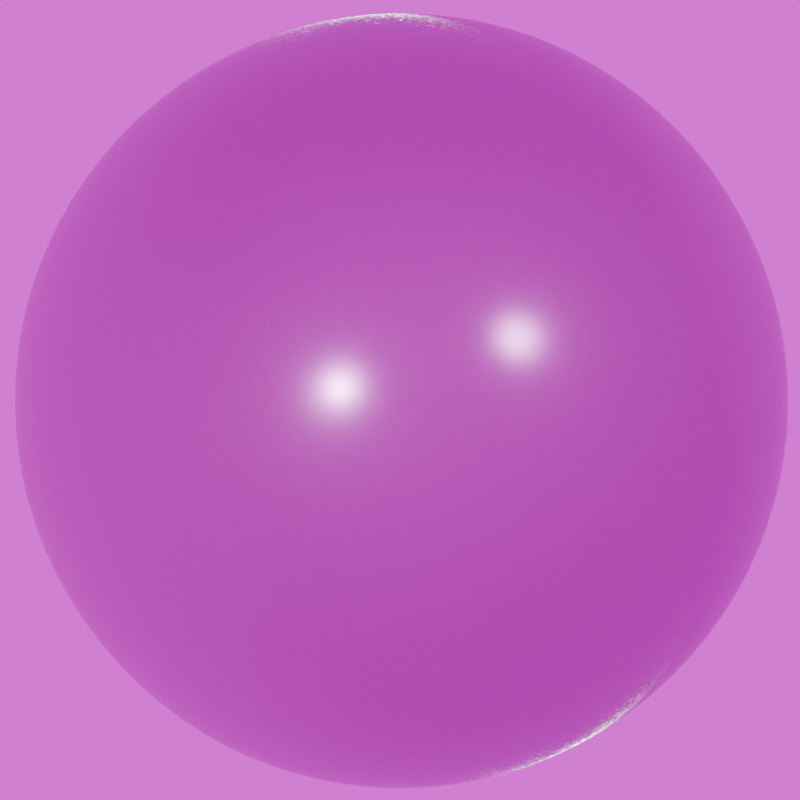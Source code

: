 # Source: pysanka2.blend  (saved by Blender 4.3.34; exported with 4.5.12 LTS)
import bpy
from mathutils import Matrix  # noqa: F401  (used for matrix-valued properties, if any)

bpy.ops.wm.read_factory_settings(use_empty=True)
scene = bpy.context.scene
scene.name = 'Scene'

# ---- collections
col_collection = bpy.data.collections.new('Collection'); scene.collection.children.link(col_collection)
col_0 = bpy.data.collections.new('0'); scene.collection.children.link(col_0)

# ---- images (referenced by path relative to the original .blend; pixels are not part of the script)
import os
ASSET_DIR = os.environ.get("B2B_ASSET_DIR", "")  # directory of the original .blend (textures are referenced by path, not embedded)
HERE = os.path.dirname(os.path.abspath(__file__))  # packed textures are extracted next to this script under _unpacked/

def load_image(name, relpath, width, height, colorspace="sRGB"):
    """Load a texture the original file referenced (path relative to the .blend, or extracted next to this script)."""
    p = next((c for c in (os.path.join(HERE, relpath), os.path.join(ASSET_DIR, relpath)) if relpath and os.path.exists(c)), "")
    if p:
        img = bpy.data.images.load(p, check_existing=True)
        img.name = name
    else:  # same state as the original file: an image datablock whose file is absent (Cycles renders it pink)
        img = bpy.data.images.new(name, width, height)
        img.source = "FILE"
        img.filepath = "//" + (relpath or name)
    img.colorspace_settings.name = colorspace
    return img
img_p02_png = load_image('p02.png', 'p02.png', 1024, 1024, 'sRGB')
img_p02c = load_image('p02c', 'p02c.png', 1024, 1024, 'sRGB')
img_eggshell_jpg = load_image('Eggshell.jpg', 'Eggshell.jpg', 1024, 1024, 'sRGB')
img_pr02 = load_image('pr02', 'rend/pr02.png', 1024, 1024, 'sRGB')
img_fin4_ref_exr = load_image('fin4_Ref.exr', 'fin4_Ref.exr', 1024, 1024, 'Linear Rec.709')

# ---- materials (node trees are filled in below, after node groups)
mat_material = bpy.data.materials.new('Material')

# ---- material node trees
mat_material.use_nodes = True; mat_material.node_tree.nodes.clear()
_N = mat_material.node_tree.nodes; _L = mat_material.node_tree.links
n0 = _N.new('ShaderNodeBsdfPrincipled'); n0.name = 'Principled BSDF'; n0.location = (2033, 378)
n0.inputs[1].default_value = 0.2873
n0.inputs[2].default_value = 0.2673
n0.inputs[19].default_value = 0.3345
n0.inputs[20].default_value = 0.7245
n0.inputs[24].default_value = 0.7055
n0.inputs[25].default_value = 0.09636
n1 = _N.new('ShaderNodeOutputMaterial'); n1.name = 'Material Output'; n1.location = (2323, 378)
n2 = _N.new('ShaderNodeTexImage'); n2.name = 'Image Texture'; n2.location = (-1916, 508)
n2.image = img_p02_png
n3 = _N.new('ShaderNodeTexImage'); n3.name = 'Image Texture.001'; n3.location = (-2809, -29)
n3.image = img_p02c
n4 = _N.new('ShaderNodeMix'); n4.name = 'Mix'; n4.location = (-614, 359)
n4.data_type = 'RGBA'
n4.blend_type = 'COLOR'
n4.inputs[0].default_value = 1.0
n5 = _N.new('ShaderNodeMix'); n5.name = 'Mix.001'; n5.location = (-200, 522)
n5.data_type = 'RGBA'
n5.inputs[0].default_value = 0.12
n5.inputs[7].default_value = (0.128, 0.08262, 0.07997, 1.0)
n6 = _N.new('ShaderNodeMix'); n6.name = 'Mix.002'; n6.location = (-1271, 513)
n6.data_type = 'RGBA'
n6.inputs[6].default_value = (0.1285, 0.00428, 0.0096, 1.0)
n6.inputs[7].default_value = (0.5379, 0.5201, 0.3468, 1.0)
n7 = _N.new('ShaderNodeTexImage'); n7.name = 'Image Texture.002'; n7.location = (-693, -337)
n7.image = img_eggshell_jpg
n8 = _N.new('ShaderNodeMix'); n8.name = 'Mix.003'; n8.location = (203, 451)
n8.data_type = 'RGBA'
n8.blend_type = 'MULTIPLY'
n8.inputs[0].default_value = 1.0
n9 = _N.new('ShaderNodeRGBCurve'); n9.name = 'RGB Curves'; n9.location = (-340, 19)
_c = n9.mapping.curves[3]
while len(_c.points) > 2: _c.points.remove(_c.points[-1])
_c.points[0].location = (0.0, 0.0); _c.points[0].handle_type = 'AUTO'
_c.points[1].location = (0.57091, 0.865); _c.points[1].handle_type = 'AUTO'
_p = _c.points.new(1.0, 1.0); _p.handle_type = 'AUTO'
n9.mapping.update()
n10 = _N.new('ShaderNodeTexNoise'); n10.name = 'Noise Texture'; n10.location = (-52, -261)
n10.inputs[2].default_value = 161.1
n11 = _N.new('ShaderNodeNormalMap'); n11.name = 'Normal Map'; n11.location = (179, -130)
n11.inputs[0].default_value = 0.29
n12 = _N.new('ShaderNodeMix'); n12.name = 'Mix.004'; n12.location = (-1058, 129)
n12.data_type = 'RGBA'
n12.blend_type = 'MULTIPLY'
n12.inputs[0].default_value = 1.0
n13 = _N.new('ShaderNodeTexImage'); n13.name = 'Image Texture.003'; n13.location = (-37, 853)
n13.image = img_pr02
n14 = _N.new('ShaderNodeMix'); n14.name = 'Mix.005'; n14.location = (670, 549)
n14.data_type = 'RGBA'
n14.blend_type = 'MULTIPLY'
n14.inputs[0].default_value = 0.2533
n15 = _N.new('ShaderNodeValToRGB'); n15.name = 'Color Ramp'; n15.location = (-2273, -494)
while len(n15.color_ramp.elements) > 1: n15.color_ramp.elements.remove(n15.color_ramp.elements[-1])
n15.color_ramp.elements[0].position = 0.0; n15.color_ramp.elements[0].color = (1.0, 1.0, 1.0, 1.0)
_e = n15.color_ramp.elements.new(0.5673); _e.color = (0.0, 0.0, 0.0, 1.0)
n16 = _N.new('ShaderNodeSeparateXYZ'); n16.name = 'Separate XYZ'; n16.location = (-2500, -525)
n17 = _N.new('ShaderNodeMix'); n17.name = 'Mix.007'; n17.location = (-1840, -279)
n17.data_type = 'RGBA'
n17.inputs[7].default_value = (0.2019, 0.009883, 0.0245, 1.0)
n18 = _N.new('ShaderNodeTexImage'); n18.name = 'Image Texture.004'; n18.location = (1039, 911)
n18.image = img_pr02
n19 = _N.new('ShaderNodeMix'); n19.name = 'Mix.006'; n19.location = (1366, 516)
n19.mute = True
n19.data_type = 'RGBA'
n19.inputs[0].default_value = 0.7333
n20 = _N.new('ShaderNodeMapping'); n20.name = 'Mapping'; n20.location = (859, 871)
n21 = _N.new('ShaderNodeUVMap'); n21.name = 'UV Map'; n21.location = (609, 784)
n21.uv_map = 'UVMap.001'
_L.new(n6.outputs[2], n4.inputs[6])
_L.new(n12.outputs[2], n4.inputs[7])
_L.new(n4.outputs[2], n5.inputs[6])
_L.new(n2.outputs[0], n6.inputs[0])
_L.new(n5.outputs[2], n8.inputs[6])
_L.new(n9.outputs[0], n8.inputs[7])
_L.new(n19.outputs[2], n0.inputs[0])
_L.new(n7.outputs[0], n9.inputs[1])
_L.new(n10.outputs[1], n11.inputs[1])
_L.new(n11.outputs[0], n0.inputs[23])
_L.new(n2.outputs[0], n12.inputs[7])
_L.new(n8.outputs[2], n14.inputs[6])
_L.new(n13.outputs[0], n14.inputs[7])
_L.new(n3.outputs[0], n16.inputs[0])
_L.new(n16.outputs[0], n15.inputs[0])
_L.new(n15.outputs[0], n17.inputs[0])
_L.new(n17.outputs[2], n12.inputs[6])
_L.new(n3.outputs[0], n17.inputs[6])
_L.new(n14.outputs[2], n19.inputs[6])
_L.new(n18.outputs[0], n19.inputs[7])
_L.new(n20.outputs[0], n18.inputs[0])
_L.new(n21.outputs[0], n20.inputs[0])
_L.new(n0.outputs[0], n1.inputs[0])
n1.is_active_output = True

# ---- world
world_world = bpy.data.worlds.new('World'); scene.world = world_world
world_world.use_nodes = True; world_world.node_tree.nodes.clear()
_N = world_world.node_tree.nodes; _L = world_world.node_tree.links
n0 = _N.new('ShaderNodeOutputWorld'); n0.name = 'World Output'; n0.location = (300, 300)
n1 = _N.new('ShaderNodeBackground'); n1.name = 'Background'; n1.location = (10, 300)
n1.inputs[1].default_value = 1.2
n2 = _N.new('ShaderNodeTexEnvironment'); n2.name = 'Environment Texture'; n2.location = (-280, 275)
n2.image = img_fin4_ref_exr
_L.new(n1.outputs[0], n0.inputs[0])
_L.new(n2.outputs[0], n1.inputs[0])
n0.is_active_output = True
world_world.color = (0.05088, 0.05088, 0.05088)
world_world.sun_shadow_jitter_overblur = 0.0

# ---- cameras
cam_camera = bpy.data.cameras.new('Camera')
cam_camera.clip_start = 0.01
cam_camera.lens = 108.5

# ---- lights
light_sun = bpy.data.lights.new('Sun', 'SUN')
light_sun.energy = 5.851
light_area = bpy.data.lights.new('Area', 'AREA')
light_area.energy = 14.0
light_area.size = 0.02
light_area.size_y = 1.0

# ---- meshes
me_egg = bpy.data.meshes.new('egg')
me_egg.from_pydata([(0.1341, 0.1195, -0.1341), (0.08903, 0.09819, -0.151), (0.0444, 0.08653, -0.1601), (0.0, 0.08279, -0.163), (-0.0444, 0.08653, -0.1601), (-0.08903, 0.09819, -0.151), (0.1534, 0.1739, -0.1534), (0.102, 0.1597, -0.1847), (0.05089, 0.1519, -0.2011), (0.0, 0.1494, -0.2062), (-0.05089, 0.1519, -0.2011), (-0.102, 0.1597, -0.1847), (0.1611, 0.2317, -0.1611), (0.1077, 0.224, -0.2001), (0.05394, 0.2198, -0.2204), (0.0, 0.2184, -0.2267), (-0.05394, 0.2198, -0.2204), (-0.1077, 0.224, -0.2001), (0.1608, 0.2908, -0.1608), (0.1072, 0.2908, -0.2006), (0.0536, 0.2908, -0.221), (0.0, 0.2908, -0.2274), (-0.0536, 0.2908, -0.221), (-0.1072, 0.2908, -0.2006), (0.1545, 0.3499, -0.1545), (0.1027, 0.3576, -0.1908), (0.05126, 0.3618, -0.2094), (0.0, 0.3632, -0.2153), (-0.05126, 0.3618, -0.2094), (-0.1027, 0.3576, -0.1908), (0.1418, 0.4104, -0.1418), (0.09372, 0.4272, -0.1698), (0.04665, 0.4365, -0.1843), (0.0, 0.4394, -0.1888), (-0.04665, 0.4365, -0.1843), (-0.09372, 0.4272, -0.1698), (-0.1341, 0.1195, -0.1341), (-0.151, 0.09819, -0.08903), (-0.1601, 0.08653, -0.0444), (-0.163, 0.08279, 0.0), (-0.1601, 0.08653, 0.0444), (-0.151, 0.09819, 0.08903), (-0.1534, 0.1739, -0.1534), (-0.1847, 0.1597, -0.102), (-0.2011, 0.1519, -0.05089), (-0.2062, 0.1494, 0.0), (-0.2011, 0.1519, 0.05089), (-0.1847, 0.1597, 0.102), (-0.1611, 0.2317, -0.1611), (-0.2001, 0.224, -0.1077), (-0.2204, 0.2198, -0.05394), (-0.2267, 0.2184, 0.0), (-0.2204, 0.2198, 0.05394), (-0.2001, 0.224, 0.1077), (-0.1608, 0.2908, -0.1608), (-0.2006, 0.2908, -0.1072), (-0.221, 0.2908, -0.0536), (-0.2274, 0.2908, 0.0), (-0.221, 0.2908, 0.0536), (-0.2006, 0.2908, 0.1072), (-0.1545, 0.3499, -0.1545), (-0.1908, 0.3576, -0.1027), (-0.2094, 0.3618, -0.05126), (-0.2153, 0.3632, 0.0), (-0.2094, 0.3618, 0.05126), (-0.1908, 0.3576, 0.1027), (-0.1418, 0.4104, -0.1418), (-0.1698, 0.4272, -0.09372), (-0.1843, 0.4365, -0.04665), (-0.1888, 0.4394, 0.0), (-0.1843, 0.4365, 0.04665), (-0.1698, 0.4272, 0.09372), (-0.1341, 0.1195, 0.1341), (-0.08903, 0.09819, 0.151), (-0.0444, 0.08653, 0.1601), (0.0, 0.08279, 0.163), (0.0444, 0.08653, 0.1601), (0.08903, 0.09819, 0.151), (-0.1534, 0.1739, 0.1534), (-0.102, 0.1597, 0.1847), (-0.05089, 0.1519, 0.2011), (0.0, 0.1494, 0.2062), (0.05089, 0.1519, 0.2011), (0.102, 0.1597, 0.1847), (-0.1611, 0.2317, 0.1611), (-0.1077, 0.224, 0.2001), (-0.05394, 0.2198, 0.2204), (0.0, 0.2184, 0.2267), (0.05394, 0.2198, 0.2204), (0.1077, 0.224, 0.2001), (-0.1608, 0.2908, 0.1608), (-0.1072, 0.2908, 0.2006), (-0.0536, 0.2908, 0.221), (0.0, 0.2908, 0.2274), (0.0536, 0.2908, 0.221), (0.1072, 0.2908, 0.2006), (-0.1545, 0.3499, 0.1545), (-0.1027, 0.3576, 0.1908), (-0.05126, 0.3618, 0.2094), (0.0, 0.3632, 0.2153), (0.05126, 0.3618, 0.2094), (0.1027, 0.3576, 0.1908), (-0.1418, 0.4104, 0.1418), (-0.09372, 0.4272, 0.1698), (-0.04665, 0.4365, 0.1843), (0.0, 0.4394, 0.1888), (0.04665, 0.4365, 0.1843), (0.09372, 0.4272, 0.1698), (0.1341, 0.1195, 0.1341), (0.151, 0.09819, 0.08903), (0.1601, 0.08653, 0.0444), (0.163, 0.08279, 0.0), (0.1601, 0.08653, -0.0444), (0.151, 0.09819, -0.08903), (0.1534, 0.1739, 0.1534), (0.1847, 0.1597, 0.102), (0.2011, 0.1519, 0.05089), (0.2062, 0.1494, 0.0), (0.2011, 0.1519, -0.05089), (0.1847, 0.1597, -0.102), (0.1611, 0.2317, 0.1611), (0.2001, 0.224, 0.1077), (0.2204, 0.2198, 0.05394), (0.2267, 0.2184, 0.0), (0.2204, 0.2198, -0.05394), (0.2001, 0.224, -0.1077), (0.1608, 0.2908, 0.1608), (0.2006, 0.2908, 0.1072), (0.221, 0.2908, 0.0536), (0.2274, 0.2908, 0.0), (0.221, 0.2908, -0.0536), (0.2006, 0.2908, -0.1072), (0.1545, 0.3499, 0.1545), (0.1908, 0.3576, 0.1027), (0.2094, 0.3618, 0.05126), (0.2153, 0.3632, 0.0), (0.2094, 0.3618, -0.05126), (0.1908, 0.3576, -0.1027), (0.1418, 0.4104, 0.1418), (0.1698, 0.4272, 0.09372), (0.1843, 0.4365, 0.04665), (0.1888, 0.4394, 0.0), (0.1843, 0.4365, -0.04665), (0.1698, 0.4272, -0.09372), (0.09982, 0.05984, 0.09982), (0.04969, 0.03972, 0.1057), (0.0, 0.03338, 0.1075), (-0.04969, 0.03972, 0.1057), (-0.09982, 0.05984, 0.09982), (0.1057, 0.03972, 0.04969), (0.05256, 0.01555, 0.05256), (0.0, 0.00796, 0.05347), (-0.05256, 0.01555, 0.05256), (-0.1057, 0.03972, 0.04969), (0.1075, 0.03338, 0.0), (0.05347, 0.00796, 0.0), (0.0, 0.0, 0.0), (-0.05347, 0.00796, 0.0), (-0.1075, 0.03338, 0.0), (0.1057, 0.03972, -0.04969), (0.05256, 0.01555, -0.05256), (0.0, 0.00796, -0.05347), (-0.05256, 0.01555, -0.05256), (-0.1057, 0.03972, -0.04969), (0.09982, 0.05984, -0.09982), (0.04969, 0.03972, -0.1057), (0.0, 0.03338, -0.1075), (-0.04969, 0.03972, -0.1057), (-0.09982, 0.05984, -0.09982), (0.1214, 0.4749, -0.1214), (0.07988, 0.5001, -0.1355), (0.03966, 0.5139, -0.143), (0.0, 0.5183, -0.1454), (-0.03966, 0.5139, -0.143), (-0.07988, 0.5001, -0.1355), (-0.1214, 0.4749, -0.1214), (0.1355, 0.5001, -0.07988), (0.08817, 0.5455, -0.08817), (0.04352, 0.5693, -0.09255), (0.0, 0.5768, -0.09393), (-0.04352, 0.5693, -0.09255), (-0.08817, 0.5455, -0.08817), (-0.1355, 0.5001, -0.07988), (0.143, 0.5139, -0.03966), (0.09255, 0.5693, -0.04352), (0.04556, 0.5979, -0.04556), (0.0, 0.6069, -0.0462), (-0.04556, 0.5979, -0.04556), (-0.09255, 0.5693, -0.04352), (-0.143, 0.5139, -0.03966), (0.1454, 0.5183, 0.0), (0.09393, 0.5768, 0.0), (0.0462, 0.6069, 0.0), (0.0, 0.6163, 0.0), (-0.0462, 0.6069, 0.0), (-0.09393, 0.5768, 0.0), (-0.1454, 0.5183, 0.0), (0.143, 0.5139, 0.03966), (0.09255, 0.5693, 0.04352), (0.04556, 0.5979, 0.04556), (0.0, 0.6069, 0.0462), (-0.04556, 0.5979, 0.04556), (-0.09255, 0.5693, 0.04352), (-0.143, 0.5139, 0.03966), (0.1355, 0.5001, 0.07988), (0.08817, 0.5455, 0.08817), (0.04352, 0.5693, 0.09255), (0.0, 0.5768, 0.09393), (-0.04352, 0.5693, 0.09255), (-0.08817, 0.5455, 0.08817), (-0.1355, 0.5001, 0.07988), (0.1214, 0.4749, 0.1214), (0.07988, 0.5001, 0.1355), (0.03966, 0.5139, 0.143), (0.0, 0.5183, 0.1454), (-0.03966, 0.5139, 0.143), (-0.07988, 0.5001, 0.1355), (-0.1214, 0.4749, 0.1214)], [], [(0, 1, 7, 6), (1, 2, 8, 7), (2, 3, 9, 8), (3, 4, 10, 9), (4, 5, 11, 10), (5, 36, 42, 11), (6, 7, 13, 12), (7, 8, 14, 13), (8, 9, 15, 14), (9, 10, 16, 15), (10, 11, 17, 16), (11, 42, 48, 17), (12, 13, 19, 18), (13, 14, 20, 19), (14, 15, 21, 20), (15, 16, 22, 21), (16, 17, 23, 22), (17, 48, 54, 23), (18, 19, 25, 24), (19, 20, 26, 25), (20, 21, 27, 26), (21, 22, 28, 27), (22, 23, 29, 28), (23, 54, 60, 29), (24, 25, 31, 30), (25, 26, 32, 31), (26, 27, 33, 32), (27, 28, 34, 33), (28, 29, 35, 34), (29, 60, 66, 35), (30, 31, 170, 169), (31, 32, 171, 170), (32, 33, 172, 171), (33, 34, 173, 172), (34, 35, 174, 173), (35, 66, 175, 174), (36, 37, 43, 42), (37, 38, 44, 43), (38, 39, 45, 44), (39, 40, 46, 45), (40, 41, 47, 46), (41, 72, 78, 47), (42, 43, 49, 48), (43, 44, 50, 49), (44, 45, 51, 50), (45, 46, 52, 51), (46, 47, 53, 52), (47, 78, 84, 53), (48, 49, 55, 54), (49, 50, 56, 55), (50, 51, 57, 56), (51, 52, 58, 57), (52, 53, 59, 58), (53, 84, 90, 59), (54, 55, 61, 60), (55, 56, 62, 61), (56, 57, 63, 62), (57, 58, 64, 63), (58, 59, 65, 64), (59, 90, 96, 65), (60, 61, 67, 66), (61, 62, 68, 67), (62, 63, 69, 68), (63, 64, 70, 69), (64, 65, 71, 70), (65, 96, 102, 71), (66, 67, 182, 175), (67, 68, 189, 182), (68, 69, 196, 189), (69, 70, 203, 196), (70, 71, 210, 203), (71, 102, 217, 210), (72, 73, 79, 78), (73, 74, 80, 79), (74, 75, 81, 80), (75, 76, 82, 81), (76, 77, 83, 82), (77, 108, 114, 83), (78, 79, 85, 84), (79, 80, 86, 85), (80, 81, 87, 86), (81, 82, 88, 87), (82, 83, 89, 88), (83, 114, 120, 89), (84, 85, 91, 90), (85, 86, 92, 91), (86, 87, 93, 92), (87, 88, 94, 93), (88, 89, 95, 94), (89, 120, 126, 95), (90, 91, 97, 96), (91, 92, 98, 97), (92, 93, 99, 98), (93, 94, 100, 99), (94, 95, 101, 100), (95, 126, 132, 101), (96, 97, 103, 102), (97, 98, 104, 103), (98, 99, 105, 104), (99, 100, 106, 105), (100, 101, 107, 106), (101, 132, 138, 107), (102, 103, 216, 217), (103, 104, 215, 216), (104, 105, 214, 215), (105, 106, 213, 214), (106, 107, 212, 213), (107, 138, 211, 212), (108, 109, 115, 114), (109, 110, 116, 115), (110, 111, 117, 116), (111, 112, 118, 117), (112, 113, 119, 118), (113, 0, 6, 119), (114, 115, 121, 120), (115, 116, 122, 121), (116, 117, 123, 122), (117, 118, 124, 123), (118, 119, 125, 124), (119, 6, 12, 125), (120, 121, 127, 126), (121, 122, 128, 127), (122, 123, 129, 128), (123, 124, 130, 129), (124, 125, 131, 130), (125, 12, 18, 131), (126, 127, 133, 132), (127, 128, 134, 133), (128, 129, 135, 134), (129, 130, 136, 135), (130, 131, 137, 136), (131, 18, 24, 137), (132, 133, 139, 138), (133, 134, 140, 139), (134, 135, 141, 140), (135, 136, 142, 141), (136, 137, 143, 142), (137, 24, 30, 143), (138, 139, 204, 211), (139, 140, 197, 204), (140, 141, 190, 197), (141, 142, 183, 190), (142, 143, 176, 183), (143, 30, 169, 176), (108, 77, 144, 109), (77, 76, 145, 144), (76, 75, 146, 145), (75, 74, 147, 146), (74, 73, 148, 147), (73, 72, 41, 148), (109, 144, 149, 110), (144, 145, 150, 149), (145, 146, 151, 150), (146, 147, 152, 151), (147, 148, 153, 152), (148, 41, 40, 153), (110, 149, 154, 111), (149, 150, 155, 154), (150, 151, 156, 155), (151, 152, 157, 156), (152, 153, 158, 157), (153, 40, 39, 158), (111, 154, 159, 112), (154, 155, 160, 159), (155, 156, 161, 160), (156, 157, 162, 161), (157, 158, 163, 162), (158, 39, 38, 163), (112, 159, 164, 113), (159, 160, 165, 164), (160, 161, 166, 165), (161, 162, 167, 166), (162, 163, 168, 167), (163, 38, 37, 168), (113, 164, 1, 0), (164, 165, 2, 1), (165, 166, 3, 2), (166, 167, 4, 3), (167, 168, 5, 4), (168, 37, 36, 5), (169, 170, 177, 176), (170, 171, 178, 177), (171, 172, 179, 178), (172, 173, 180, 179), (173, 174, 181, 180), (174, 175, 182, 181), (176, 177, 184, 183), (177, 178, 185, 184), (178, 179, 186, 185), (179, 180, 187, 186), (180, 181, 188, 187), (181, 182, 189, 188), (183, 184, 191, 190), (184, 185, 192, 191), (185, 186, 193, 192), (186, 187, 194, 193), (187, 188, 195, 194), (188, 189, 196, 195), (190, 191, 198, 197), (191, 192, 199, 198), (192, 193, 200, 199), (193, 194, 201, 200), (194, 195, 202, 201), (195, 196, 203, 202), (197, 198, 205, 204), (198, 199, 206, 205), (199, 200, 207, 206), (200, 201, 208, 207), (201, 202, 209, 208), (202, 203, 210, 209), (204, 205, 212, 211), (205, 206, 213, 212), (206, 207, 214, 213), (207, 208, 215, 214), (208, 209, 216, 215), (209, 210, 217, 216)])
me_egg.polygons.foreach_set('use_smooth', [True] * 216)
_uv = me_egg.uv_layers.new(name='UVMap')
_uv.uv.foreach_set('vector', [0.9837, 0.8019, 0.9614, 0.8452, 0.9198, 0.7976, 0.9535, 0.7544, 0.9614, 0.8452, 0.937, 0.8807, 0.8907, 0.8322, 0.9198, 0.7976, 0.937, 0.8807, 0.9101, 0.9106, 0.8621, 0.8626, 0.8907, 0.8322, 0.9101, 0.9106, 0.8801, 0.9375, 0.8317, 0.8911, 0.8621, 0.8626, 0.8801, 0.9375, 0.8447, 0.9618, 0.7971, 0.9203, 0.8317, 0.8911, 0.8447, 0.9618, 0.8014, 0.9841, 0.7538, 0.9539, 0.7971, 0.9203, 0.9535, 0.7544, 0.9198, 0.7976, 0.8819, 0.7572, 0.9189, 0.713, 0.9198, 0.7976, 0.8907, 0.8322, 0.8512, 0.7918, 0.8819, 0.7572, 0.8907, 0.8322, 0.8621, 0.8626, 0.8219, 0.8224, 0.8512, 0.7918, 0.8621, 0.8626, 0.8317, 0.8911, 0.7913, 0.8516, 0.8219, 0.8224, 0.8317, 0.8911, 0.7971, 0.9203, 0.7567, 0.8823, 0.7913, 0.8516, 0.7971, 0.9203, 0.7538, 0.9539, 0.7125, 0.9193, 0.7567, 0.8823, 0.9189, 0.713, 0.8819, 0.7572, 0.8426, 0.7195, 0.8801, 0.6768, 0.8819, 0.7572, 0.8512, 0.7918, 0.8117, 0.753, 0.8426, 0.7195, 0.8512, 0.7918, 0.8219, 0.8224, 0.7826, 0.783, 0.8117, 0.753, 0.8219, 0.8224, 0.7913, 0.8516, 0.7526, 0.8121, 0.7826, 0.783, 0.7913, 0.8516, 0.7567, 0.8823, 0.719, 0.843, 0.7526, 0.8121, 0.7567, 0.8823, 0.7125, 0.9193, 0.6763, 0.8804, 0.719, 0.843, 0.8801, 0.6768, 0.8426, 0.7195, 0.8006, 0.684, 0.8379, 0.6436, 0.8426, 0.7195, 0.8117, 0.753, 0.7707, 0.7155, 0.8006, 0.684, 0.8117, 0.753, 0.7826, 0.783, 0.7432, 0.7436, 0.7707, 0.7155, 0.7826, 0.783, 0.7526, 0.8121, 0.7151, 0.7711, 0.7432, 0.7436, 0.7526, 0.8121, 0.719, 0.843, 0.6835, 0.8009, 0.7151, 0.7711, 0.719, 0.843, 0.6763, 0.8804, 0.6432, 0.8382, 0.6835, 0.8009, 0.8379, 0.6436, 0.8006, 0.684, 0.7526, 0.6494, 0.7881, 0.6141, 0.8006, 0.684, 0.7707, 0.7155, 0.7254, 0.6772, 0.7526, 0.6494, 0.7707, 0.7155, 0.7432, 0.7436, 0.7012, 0.7015, 0.7254, 0.6772, 0.7432, 0.7436, 0.7151, 0.7711, 0.6768, 0.7258, 0.7012, 0.7015, 0.7151, 0.7711, 0.6835, 0.8009, 0.649, 0.7529, 0.6768, 0.7258, 0.6835, 0.8009, 0.6432, 0.8382, 0.6136, 0.7884, 0.649, 0.7529, 0.7881, 0.6141, 0.7526, 0.6494, 0.6982, 0.6206, 0.7268, 0.5918, 0.7526, 0.6494, 0.7254, 0.6772, 0.6767, 0.6407, 0.6982, 0.6206, 0.7254, 0.6772, 0.7012, 0.7015, 0.6583, 0.6586, 0.6767, 0.6407, 0.7012, 0.7015, 0.6768, 0.7258, 0.6404, 0.6771, 0.6583, 0.6586, 0.6768, 0.7258, 0.649, 0.7529, 0.6203, 0.6985, 0.6404, 0.6771, 0.649, 0.7529, 0.6136, 0.7884, 0.5914, 0.7271, 0.6203, 0.6985, 0.381, 0.9838, 0.3377, 0.9615, 0.3854, 0.92, 0.4286, 0.9537, 0.3377, 0.9615, 0.3023, 0.9371, 0.3508, 0.8908, 0.3854, 0.92, 0.3023, 0.9371, 0.2724, 0.9101, 0.3204, 0.8622, 0.3508, 0.8908, 0.2724, 0.9101, 0.2455, 0.8802, 0.2919, 0.8317, 0.3204, 0.8622, 0.2455, 0.8802, 0.2212, 0.8447, 0.2628, 0.7971, 0.2919, 0.8317, 0.2212, 0.8447, 0.1989, 0.8013, 0.2292, 0.7538, 0.2628, 0.7971, 0.4286, 0.9537, 0.3854, 0.92, 0.4258, 0.8821, 0.47, 0.9191, 0.3854, 0.92, 0.3508, 0.8908, 0.3913, 0.8513, 0.4258, 0.8821, 0.3508, 0.8908, 0.3204, 0.8622, 0.3607, 0.8221, 0.3913, 0.8513, 0.3204, 0.8622, 0.2919, 0.8317, 0.3315, 0.7914, 0.3607, 0.8221, 0.2919, 0.8317, 0.2628, 0.7971, 0.3008, 0.7568, 0.3315, 0.7914, 0.2628, 0.7971, 0.2292, 0.7538, 0.2639, 0.7125, 0.3008, 0.7568, 0.47, 0.9191, 0.4258, 0.8821, 0.4636, 0.8428, 0.5062, 0.8803, 0.4258, 0.8821, 0.3913, 0.8513, 0.4301, 0.8118, 0.4636, 0.8428, 0.3913, 0.8513, 0.3607, 0.8221, 0.4001, 0.7827, 0.4301, 0.8118, 0.3607, 0.8221, 0.3315, 0.7914, 0.3711, 0.7527, 0.4001, 0.7827, 0.3315, 0.7914, 0.3008, 0.7568, 0.3402, 0.7191, 0.3711, 0.7527, 0.3008, 0.7568, 0.2639, 0.7125, 0.3028, 0.6763, 0.3402, 0.7191, 0.5062, 0.8803, 0.4636, 0.8428, 0.4991, 0.8008, 0.5395, 0.8381, 0.4636, 0.8428, 0.4301, 0.8118, 0.4676, 0.7709, 0.4991, 0.8008, 0.4301, 0.8118, 0.4001, 0.7827, 0.4396, 0.7433, 0.4676, 0.7709, 0.4001, 0.7827, 0.3711, 0.7527, 0.4121, 0.7153, 0.4396, 0.7433, 0.3711, 0.7527, 0.3402, 0.7191, 0.3823, 0.6837, 0.4121, 0.7153, 0.3402, 0.7191, 0.3028, 0.6763, 0.345, 0.6432, 0.3823, 0.6837, 0.5395, 0.8381, 0.4991, 0.8008, 0.5337, 0.7528, 0.5691, 0.7884, 0.4991, 0.8008, 0.4676, 0.7709, 0.506, 0.7257, 0.5337, 0.7528, 0.4676, 0.7709, 0.4396, 0.7433, 0.4816, 0.7014, 0.506, 0.7257, 0.4396, 0.7433, 0.4121, 0.7153, 0.4574, 0.677, 0.4816, 0.7014, 0.4121, 0.7153, 0.3823, 0.6837, 0.4303, 0.6492, 0.4574, 0.677, 0.3823, 0.6837, 0.345, 0.6432, 0.3948, 0.6138, 0.4303, 0.6492, 0.5691, 0.7884, 0.5337, 0.7528, 0.5625, 0.6985, 0.5914, 0.7271, 0.5337, 0.7528, 0.506, 0.7257, 0.5424, 0.677, 0.5625, 0.6985, 0.506, 0.7257, 0.4816, 0.7014, 0.5246, 0.6585, 0.5424, 0.677, 0.4816, 0.7014, 0.4574, 0.677, 0.5062, 0.6406, 0.5246, 0.6585, 0.4574, 0.677, 0.4303, 0.6492, 0.4847, 0.6205, 0.5062, 0.6406, 0.4303, 0.6492, 0.3948, 0.6138, 0.4562, 0.5916, 0.4847, 0.6205, 0.2106, 0.3711, 0.241, 0.3369, 0.272, 0.3842, 0.2348, 0.4229, 0.241, 0.3369, 0.2653, 0.3107, 0.3014, 0.3545, 0.272, 0.3842, 0.2653, 0.3107, 0.2876, 0.2877, 0.3278, 0.3279, 0.3014, 0.3545, 0.2876, 0.2877, 0.3107, 0.2654, 0.3544, 0.3015, 0.3278, 0.3279, 0.3107, 0.2654, 0.3368, 0.2411, 0.3841, 0.2722, 0.3544, 0.3015, 0.3368, 0.2411, 0.3711, 0.2107, 0.4229, 0.235, 0.3841, 0.2722, 0.2348, 0.4229, 0.272, 0.3842, 0.3057, 0.425, 0.2668, 0.4666, 0.272, 0.3842, 0.3014, 0.3545, 0.3365, 0.3932, 0.3057, 0.425, 0.3014, 0.3545, 0.3278, 0.3279, 0.3646, 0.3647, 0.3365, 0.3932, 0.3278, 0.3279, 0.3544, 0.3015, 0.3931, 0.3367, 0.3646, 0.3647, 0.3544, 0.3015, 0.3841, 0.2722, 0.4249, 0.3058, 0.3931, 0.3367, 0.3841, 0.2722, 0.4229, 0.235, 0.4666, 0.267, 0.4249, 0.3058, 0.2668, 0.4666, 0.3057, 0.425, 0.3427, 0.4632, 0.3042, 0.5043, 0.3057, 0.425, 0.3365, 0.3932, 0.3737, 0.4311, 0.3427, 0.4632, 0.3365, 0.3932, 0.3646, 0.3647, 0.4022, 0.4023, 0.3737, 0.4311, 0.3646, 0.3647, 0.3931, 0.3367, 0.431, 0.3738, 0.4022, 0.4023, 0.3931, 0.3367, 0.4249, 0.3058, 0.4631, 0.3429, 0.431, 0.3738, 0.4249, 0.3058, 0.4666, 0.267, 0.5042, 0.3045, 0.4631, 0.3429, 0.3042, 0.5043, 0.3427, 0.4632, 0.3835, 0.4991, 0.3456, 0.5385, 0.3427, 0.4632, 0.3737, 0.4311, 0.4133, 0.4682, 0.3835, 0.4991, 0.3737, 0.4311, 0.4022, 0.4023, 0.4406, 0.4407, 0.4133, 0.4682, 0.4022, 0.4023, 0.431, 0.3738, 0.4681, 0.4135, 0.4406, 0.4407, 0.431, 0.3738, 0.4631, 0.3429, 0.4989, 0.3837, 0.4681, 0.4135, 0.4631, 0.3429, 0.5042, 0.3045, 0.5384, 0.3458, 0.4989, 0.3837, 0.3456, 0.5385, 0.3835, 0.4991, 0.4308, 0.5339, 0.3949, 0.5689, 0.3835, 0.4991, 0.4133, 0.4682, 0.4579, 0.5064, 0.4308, 0.5339, 0.4133, 0.4682, 0.4406, 0.4407, 0.4821, 0.4823, 0.4579, 0.5064, 0.4406, 0.4407, 0.4681, 0.4135, 0.5062, 0.4582, 0.4821, 0.4823, 0.4681, 0.4135, 0.4989, 0.3837, 0.5337, 0.431, 0.5062, 0.4582, 0.4989, 0.3837, 0.5384, 0.3458, 0.5687, 0.3952, 0.5337, 0.431, 0.3949, 0.5689, 0.4308, 0.5339, 0.4848, 0.5628, 0.4562, 0.5916, 0.4308, 0.5339, 0.4579, 0.5064, 0.5063, 0.5428, 0.4848, 0.5628, 0.4579, 0.5064, 0.4821, 0.4823, 0.5247, 0.525, 0.5063, 0.5428, 0.4821, 0.4823, 0.5062, 0.4582, 0.5426, 0.5066, 0.5247, 0.525, 0.5062, 0.4582, 0.5337, 0.431, 0.5626, 0.4851, 0.5426, 0.5066, 0.5337, 0.431, 0.5687, 0.3952, 0.5914, 0.4565, 0.5626, 0.4851, 0.8013, 0.1994, 0.8447, 0.2217, 0.7971, 0.2633, 0.7538, 0.2296, 0.8447, 0.2217, 0.8801, 0.246, 0.8317, 0.2924, 0.7971, 0.2633, 0.8801, 0.246, 0.9101, 0.2729, 0.8621, 0.3209, 0.8317, 0.2924, 0.9101, 0.2729, 0.937, 0.3028, 0.8907, 0.3513, 0.8621, 0.3209, 0.937, 0.3028, 0.9614, 0.3383, 0.9198, 0.3859, 0.8907, 0.3513, 0.9614, 0.3383, 0.9837, 0.3816, 0.9535, 0.4291, 0.9198, 0.3859, 0.7538, 0.2296, 0.7971, 0.2633, 0.7567, 0.3012, 0.7125, 0.2643, 0.7971, 0.2633, 0.8317, 0.2924, 0.7913, 0.3319, 0.7567, 0.3012, 0.8317, 0.2924, 0.8621, 0.3209, 0.8219, 0.3611, 0.7913, 0.3319, 0.8621, 0.3209, 0.8907, 0.3513, 0.8512, 0.3917, 0.8219, 0.3611, 0.8907, 0.3513, 0.9198, 0.3859, 0.8819, 0.4263, 0.8512, 0.3917, 0.9198, 0.3859, 0.9535, 0.4291, 0.9189, 0.4705, 0.8819, 0.4263, 0.7125, 0.2643, 0.7567, 0.3012, 0.719, 0.3406, 0.6763, 0.3031, 0.7567, 0.3012, 0.7913, 0.3319, 0.7526, 0.3715, 0.719, 0.3406, 0.7913, 0.3319, 0.8219, 0.3611, 0.7826, 0.4005, 0.7526, 0.3715, 0.8219, 0.3611, 0.8512, 0.3917, 0.8117, 0.4305, 0.7826, 0.4005, 0.8512, 0.3917, 0.8819, 0.4263, 0.8426, 0.464, 0.8117, 0.4305, 0.8819, 0.4263, 0.9189, 0.4705, 0.8801, 0.5067, 0.8426, 0.464, 0.6763, 0.3031, 0.719, 0.3406, 0.6835, 0.3826, 0.6431, 0.3454, 0.719, 0.3406, 0.7526, 0.3715, 0.7151, 0.4124, 0.6835, 0.3826, 0.7526, 0.3715, 0.7826, 0.4005, 0.7432, 0.44, 0.7151, 0.4124, 0.7826, 0.4005, 0.8117, 0.4305, 0.7707, 0.468, 0.7432, 0.44, 0.8117, 0.4305, 0.8426, 0.464, 0.8006, 0.4996, 0.7707, 0.468, 0.8426, 0.464, 0.8801, 0.5067, 0.8379, 0.5399, 0.8006, 0.4996, 0.6431, 0.3454, 0.6835, 0.3826, 0.649, 0.4306, 0.6136, 0.3951, 0.6835, 0.3826, 0.7151, 0.4124, 0.6768, 0.4578, 0.649, 0.4306, 0.7151, 0.4124, 0.7432, 0.44, 0.7012, 0.482, 0.6768, 0.4578, 0.7432, 0.44, 0.7707, 0.468, 0.7254, 0.5064, 0.7012, 0.482, 0.7707, 0.468, 0.8006, 0.4996, 0.7526, 0.5341, 0.7254, 0.5064, 0.8006, 0.4996, 0.8379, 0.5399, 0.7881, 0.5695, 0.7526, 0.5341, 0.6136, 0.3951, 0.649, 0.4306, 0.6203, 0.485, 0.5914, 0.4565, 0.649, 0.4306, 0.6768, 0.4578, 0.6404, 0.5065, 0.6203, 0.485, 0.6768, 0.4578, 0.7012, 0.482, 0.6583, 0.5249, 0.6404, 0.5065, 0.7012, 0.482, 0.7254, 0.5064, 0.6767, 0.5428, 0.6583, 0.5249, 0.7254, 0.5064, 0.7526, 0.5341, 0.6982, 0.5629, 0.6767, 0.5428, 0.7526, 0.5341, 0.7881, 0.5695, 0.7268, 0.5918, 0.6982, 0.5629, 0.3711, 0.2107, 0.3368, 0.2411, 0.3063, 0.2011, 0.3492, 0.1667, 0.3368, 0.2411, 0.3107, 0.2654, 0.2764, 0.227, 0.3063, 0.2011, 0.3107, 0.2654, 0.2876, 0.2877, 0.2511, 0.2512, 0.2764, 0.227, 0.2876, 0.2877, 0.2653, 0.3107, 0.227, 0.2764, 0.2511, 0.2512, 0.2653, 0.3107, 0.241, 0.3369, 0.201, 0.3063, 0.227, 0.2764, 0.241, 0.3369, 0.2106, 0.3711, 0.1666, 0.3492, 0.201, 0.3063, 0.3492, 0.1667, 0.3063, 0.2011, 0.2799, 0.1698, 0.3253, 0.1315, 0.3063, 0.2011, 0.2764, 0.227, 0.2485, 0.1977, 0.2799, 0.1698, 0.2764, 0.227, 0.2511, 0.2512, 0.2225, 0.2225, 0.2485, 0.1977, 0.2511, 0.2512, 0.227, 0.2764, 0.1976, 0.2485, 0.2225, 0.2225, 0.227, 0.2764, 0.201, 0.3063, 0.1697, 0.2799, 0.1976, 0.2485, 0.201, 0.3063, 0.1666, 0.3492, 0.1314, 0.3252, 0.1697, 0.2799, 0.3253, 0.1315, 0.2799, 0.1698, 0.2548, 0.1417, 0.2996, 0.1013, 0.2799, 0.1698, 0.2485, 0.1977, 0.2231, 0.1714, 0.2548, 0.1417, 0.2485, 0.1977, 0.2225, 0.2225, 0.1971, 0.1971, 0.2231, 0.1714, 0.2225, 0.2225, 0.1976, 0.2485, 0.1714, 0.2231, 0.1971, 0.1971, 0.1976, 0.2485, 0.1697, 0.2799, 0.1417, 0.2547, 0.1714, 0.2231, 0.1697, 0.2799, 0.1314, 0.3252, 0.1012, 0.2995, 0.1417, 0.2547, 0.2996, 0.1013, 0.2548, 0.1417, 0.2285, 0.1141, 0.2721, 0.07253, 0.2548, 0.1417, 0.2231, 0.1714, 0.1975, 0.1444, 0.2285, 0.1141, 0.2231, 0.1714, 0.1971, 0.1971, 0.171, 0.1709, 0.1975, 0.1444, 0.1971, 0.1971, 0.1714, 0.2231, 0.1444, 0.1975, 0.171, 0.1709, 0.1714, 0.2231, 0.1417, 0.2547, 0.1141, 0.2284, 0.1444, 0.1975, 0.1417, 0.2547, 0.1012, 0.2995, 0.07247, 0.272, 0.1141, 0.2284, 0.2721, 0.07253, 0.2285, 0.1141, 0.1987, 0.08336, 0.2398, 0.04452, 0.2285, 0.1141, 0.1975, 0.1444, 0.1675, 0.1129, 0.1987, 0.08336, 0.1975, 0.1444, 0.171, 0.1709, 0.1399, 0.1398, 0.1675, 0.1129, 0.171, 0.1709, 0.1444, 0.1975, 0.113, 0.1675, 0.1399, 0.1398, 0.1444, 0.1975, 0.1141, 0.2284, 0.08336, 0.1986, 0.113, 0.1675, 0.1141, 0.2284, 0.07247, 0.272, 0.04448, 0.2397, 0.08336, 0.1986, 0.2398, 0.04452, 0.1987, 0.08336, 0.1592, 0.04275, 0.2001, 0.01586, 0.1987, 0.08336, 0.1675, 0.1129, 0.1257, 0.06931, 0.1592, 0.04275, 0.1675, 0.1129, 0.1399, 0.1398, 0.09677, 0.09671, 0.1257, 0.06931, 0.1399, 0.1398, 0.113, 0.1675, 0.06935, 0.1256, 0.09677, 0.09671, 0.113, 0.1675, 0.08336, 0.1986, 0.04277, 0.1591, 0.06935, 0.1256, 0.08336, 0.1986, 0.04448, 0.2397, 0.01586, 0.2, 0.04277, 0.1591, 0.7268, 0.5918, 0.6982, 0.6206, 0.6656, 0.5918, 0.6982, 0.5629, 0.6982, 0.6206, 0.6767, 0.6407, 0.6436, 0.6105, 0.6656, 0.5918, 0.6767, 0.6407, 0.6583, 0.6586, 0.6262, 0.6265, 0.6436, 0.6105, 0.6583, 0.6586, 0.6404, 0.6771, 0.6102, 0.6439, 0.6262, 0.6265, 0.6404, 0.6771, 0.6203, 0.6985, 0.5914, 0.6659, 0.6102, 0.6439, 0.6203, 0.6985, 0.5914, 0.7271, 0.5625, 0.6985, 0.5914, 0.6659, 0.6982, 0.5629, 0.6656, 0.5918, 0.6436, 0.5731, 0.6767, 0.5428, 0.6656, 0.5918, 0.6436, 0.6105, 0.6226, 0.5918, 0.6436, 0.5731, 0.6436, 0.6105, 0.6262, 0.6265, 0.6065, 0.6068, 0.6226, 0.5918, 0.6262, 0.6265, 0.6102, 0.6439, 0.5915, 0.6229, 0.6065, 0.6068, 0.6102, 0.6439, 0.5914, 0.6659, 0.5727, 0.6438, 0.5915, 0.6229, 0.5914, 0.6659, 0.5625, 0.6985, 0.5424, 0.677, 0.5727, 0.6438, 0.6767, 0.5428, 0.6436, 0.5731, 0.6262, 0.557, 0.6583, 0.5249, 0.6436, 0.5731, 0.6226, 0.5918, 0.6065, 0.5767, 0.6262, 0.557, 0.6226, 0.5918, 0.6065, 0.6068, 0.5915, 0.5917, 0.6065, 0.5767, 0.6065, 0.6068, 0.5915, 0.6229, 0.5764, 0.6068, 0.5915, 0.5917, 0.5915, 0.6229, 0.5727, 0.6438, 0.5567, 0.6265, 0.5764, 0.6068, 0.5727, 0.6438, 0.5424, 0.677, 0.5246, 0.6585, 0.5567, 0.6265, 0.6583, 0.5249, 0.6262, 0.557, 0.6102, 0.5397, 0.6404, 0.5065, 0.6262, 0.557, 0.6065, 0.5767, 0.5915, 0.5606, 0.6102, 0.5397, 0.6065, 0.5767, 0.5915, 0.5917, 0.5764, 0.5767, 0.5915, 0.5606, 0.5915, 0.5917, 0.5764, 0.6068, 0.5604, 0.5917, 0.5764, 0.5767, 0.5764, 0.6068, 0.5567, 0.6265, 0.5394, 0.6104, 0.5604, 0.5917, 0.5567, 0.6265, 0.5246, 0.6585, 0.5062, 0.6406, 0.5394, 0.6104, 0.6404, 0.5065, 0.6102, 0.5397, 0.5915, 0.5176, 0.6203, 0.485, 0.6102, 0.5397, 0.5915, 0.5606, 0.5728, 0.5397, 0.5915, 0.5176, 0.5915, 0.5606, 0.5764, 0.5767, 0.5567, 0.557, 0.5728, 0.5397, 0.5764, 0.5767, 0.5604, 0.5917, 0.5394, 0.573, 0.5567, 0.557, 0.5604, 0.5917, 0.5394, 0.6104, 0.5173, 0.5917, 0.5394, 0.573, 0.5394, 0.6104, 0.5062, 0.6406, 0.4847, 0.6205, 0.5173, 0.5917, 0.6203, 0.485, 0.5915, 0.5176, 0.5626, 0.4851, 0.5914, 0.4565, 0.5915, 0.5176, 0.5728, 0.5397, 0.5426, 0.5066, 0.5626, 0.4851, 0.5728, 0.5397, 0.5567, 0.557, 0.5247, 0.525, 0.5426, 0.5066, 0.5567, 0.557, 0.5394, 0.573, 0.5063, 0.5428, 0.5247, 0.525, 0.5394, 0.573, 0.5173, 0.5917, 0.4848, 0.5628, 0.5063, 0.5428, 0.5173, 0.5917, 0.4847, 0.6205, 0.4562, 0.5916, 0.4848, 0.5628])
_uv.active_render = True
_uv = me_egg.uv_layers.new(name='UVMap.001')
_uv.uv.foreach_set('vector', [0.7762, 0.7034, 0.6906, 0.7371, 0.7309, 0.8181, 0.8286, 0.7524, 0.6906, 0.7371, 0.6077, 0.7587, 0.6339, 0.8563, 0.7309, 0.8181, 0.6077, 0.7587, 0.5256, 0.771, 0.5365, 0.8748, 0.6339, 0.8563, 0.5256, 0.771, 0.4429, 0.7749, 0.4375, 0.8756, 0.5365, 0.8748, 0.4429, 0.7749, 0.3576, 0.7699, 0.335, 0.8571, 0.4375, 0.8756, 0.3576, 0.7699, 0.2673, 0.7534, 0.2266, 0.8117, 0.335, 0.8571, 0.8286, 0.7524, 0.7309, 0.8181, 0.7571, 0.8714, 0.8603, 0.7854, 0.7309, 0.8181, 0.6339, 0.8563, 0.6517, 0.9207, 0.7571, 0.8714, 0.6339, 0.8563, 0.5365, 0.8748, 0.5441, 0.9435, 0.6517, 0.9207, 0.5365, 0.8748, 0.4375, 0.8756, 0.4342, 0.9422, 0.5441, 0.9435, 0.4375, 0.8756, 0.335, 0.8571, 0.3212, 0.9144, 0.4342, 0.9422, 0.335, 0.8571, 0.2266, 0.8117, 0.2034, 0.8501, 0.3212, 0.9144, 0.8603, 0.7854, 0.7571, 0.8714, 0.7702, 0.9007, 0.8763, 0.8062, 0.7571, 0.8714, 0.6517, 0.9207, 0.6607, 0.9546, 0.7702, 0.9007, 0.6517, 0.9207, 0.5441, 0.9435, 0.5486, 0.9791, 0.6607, 0.9546, 0.5441, 0.9435, 0.4342, 0.9422, 0.4338, 0.977, 0.5486, 0.9791, 0.4342, 0.9422, 0.3212, 0.9144, 0.3159, 0.9456, 0.4338, 0.977, 0.3212, 0.9144, 0.2034, 0.8501, 0.1933, 0.8735, 0.3159, 0.9456, 0.8763, 0.8062, 0.7702, 0.9007, 0.7736, 0.9113, 0.8792, 0.817, 0.7702, 0.9007, 0.6607, 0.9546, 0.6637, 0.9657, 0.7736, 0.9113, 0.6607, 0.9546, 0.5486, 0.9791, 0.5508, 0.9905, 0.6637, 0.9657, 0.5486, 0.9791, 0.4338, 0.977, 0.4352, 0.9883, 0.5508, 0.9905, 0.4338, 0.977, 0.3159, 0.9456, 0.3167, 0.9565, 0.4352, 0.9883, 0.3159, 0.9456, 0.1933, 0.8735, 0.1944, 0.8845, 0.3167, 0.9565, 0.8792, 0.817, 0.7736, 0.9113, 0.7652, 0.8996, 0.8668, 0.8162, 0.7736, 0.9113, 0.6637, 0.9657, 0.6594, 0.9489, 0.7652, 0.8996, 0.6637, 0.9657, 0.5508, 0.9905, 0.5504, 0.972, 0.6594, 0.9489, 0.5508, 0.9905, 0.4352, 0.9883, 0.4389, 0.9707, 0.5504, 0.972, 0.4352, 0.9883, 0.3167, 0.9565, 0.325, 0.9431, 0.4389, 0.9707, 0.3167, 0.9565, 0.1944, 0.8845, 0.2085, 0.8812, 0.325, 0.9431, 0.8668, 0.8162, 0.7652, 0.8996, 0.7415, 0.8564, 0.834, 0.8004, 0.7652, 0.8996, 0.6594, 0.9489, 0.6451, 0.8919, 0.7415, 0.8564, 0.6594, 0.9489, 0.5504, 0.972, 0.5459, 0.9101, 0.6451, 0.8919, 0.5504, 0.972, 0.4389, 0.9707, 0.4449, 0.9117, 0.5459, 0.9101, 0.4389, 0.9707, 0.325, 0.9431, 0.3428, 0.8957, 0.4449, 0.9117, 0.325, 0.9431, 0.2085, 0.8812, 0.24, 0.859, 0.3428, 0.8957, 0.2673, 0.7534, 0.2296, 0.6662, 0.1572, 0.7135, 0.2266, 0.8117, 0.2296, 0.6662, 0.2055, 0.5823, 0.1163, 0.6159, 0.1572, 0.7135, 0.2055, 0.5823, 0.1919, 0.4996, 0.09624, 0.5177, 0.1163, 0.6159, 0.1919, 0.4996, 0.1881, 0.4166, 0.09504, 0.4179, 0.09624, 0.5177, 0.1881, 0.4166, 0.1945, 0.3316, 0.1146, 0.315, 0.09504, 0.4179, 0.1945, 0.3316, 0.2142, 0.2423, 0.1629, 0.2065, 0.1146, 0.315, 0.2266, 0.8117, 0.1572, 0.7135, 0.1139, 0.7475, 0.2034, 0.8501, 0.1572, 0.7135, 0.1163, 0.6159, 0.06196, 0.6417, 0.1139, 0.7475, 0.1163, 0.6159, 0.09624, 0.5177, 0.03741, 0.5334, 0.06196, 0.6417, 0.09624, 0.5177, 0.09504, 0.4179, 0.03805, 0.4224, 0.03741, 0.5334, 0.09504, 0.4179, 0.1146, 0.315, 0.06647, 0.3081, 0.03805, 0.4224, 0.1146, 0.315, 0.1629, 0.2065, 0.1334, 0.1894, 0.06647, 0.3081, 0.2034, 0.8501, 0.1139, 0.7475, 0.09654, 0.7691, 0.1933, 0.8735, 0.1139, 0.7475, 0.06196, 0.6417, 0.04049, 0.6599, 0.09654, 0.7691, 0.06196, 0.6417, 0.03741, 0.5334, 0.01422, 0.5471, 0.04049, 0.6599, 0.03741, 0.5334, 0.03805, 0.4224, 0.01539, 0.4309, 0.01422, 0.5471, 0.03805, 0.4224, 0.06647, 0.3081, 0.04686, 0.3111, 0.01539, 0.4309, 0.06647, 0.3081, 0.1334, 0.1894, 0.1203, 0.1866, 0.04686, 0.3111, 0.1933, 0.8735, 0.09654, 0.7691, 0.09937, 0.7816, 0.1944, 0.8845, 0.09654, 0.7691, 0.04049, 0.6599, 0.04375, 0.6727, 0.09937, 0.7816, 0.04049, 0.6599, 0.01422, 0.5471, 0.0175, 0.5594, 0.04375, 0.6727, 0.01422, 0.5471, 0.01539, 0.4309, 0.01848, 0.4422, 0.0175, 0.5594, 0.01539, 0.4309, 0.04686, 0.3111, 0.04944, 0.3212, 0.01848, 0.4422, 0.04686, 0.3111, 0.1203, 0.1866, 0.1212, 0.1958, 0.04944, 0.3212, 0.1944, 0.8845, 0.09937, 0.7816, 0.1271, 0.7837, 0.2085, 0.8812, 0.09937, 0.7816, 0.04375, 0.6727, 0.07809, 0.6797, 0.1271, 0.7837, 0.04375, 0.6727, 0.0175, 0.5594, 0.05425, 0.5707, 0.07809, 0.6797, 0.0175, 0.5594, 0.01848, 0.4422, 0.05393, 0.4575, 0.05425, 0.5707, 0.01848, 0.4422, 0.04944, 0.3212, 0.07931, 0.3406, 0.05393, 0.4575, 0.04944, 0.3212, 0.1212, 0.1958, 0.1384, 0.2195, 0.07931, 0.3406, 0.2085, 0.8812, 0.1271, 0.7837, 0.1894, 0.772, 0.24, 0.859, 0.1271, 0.7837, 0.07809, 0.6797, 0.1564, 0.6785, 0.1894, 0.772, 0.07809, 0.6797, 0.05425, 0.5707, 0.1384, 0.5799, 0.1564, 0.6785, 0.05425, 0.5707, 0.05393, 0.4575, 0.1349, 0.4773, 0.1384, 0.5799, 0.05393, 0.4575, 0.07931, 0.3406, 0.1469, 0.3715, 0.1349, 0.4773, 0.07931, 0.3406, 0.1384, 0.2195, 0.1774, 0.2627, 0.1469, 0.3715, 0.2142, 0.2423, 0.2998, 0.2024, 0.261, 0.135, 0.1629, 0.2065, 0.2998, 0.2024, 0.3834, 0.1774, 0.3593, 0.09349, 0.261, 0.135, 0.3834, 0.1774, 0.4665, 0.164, 0.4585, 0.07386, 0.3593, 0.09349, 0.4665, 0.164, 0.5507, 0.1611, 0.5597, 0.07405, 0.4585, 0.07386, 0.5507, 0.1611, 0.6377, 0.1695, 0.6643, 0.09583, 0.5597, 0.07405, 0.6377, 0.1695, 0.7298, 0.1922, 0.7744, 0.1471, 0.6643, 0.09583, 0.1629, 0.2065, 0.261, 0.135, 0.237, 0.09805, 0.1334, 0.1894, 0.261, 0.135, 0.3593, 0.09349, 0.3444, 0.04572, 0.237, 0.09805, 0.3593, 0.09349, 0.4585, 0.07386, 0.4544, 0.0219, 0.3444, 0.04572, 0.4585, 0.07386, 0.5597, 0.07405, 0.5669, 0.02415, 0.4544, 0.0219, 0.5597, 0.07405, 0.6643, 0.09583, 0.6823, 0.05487, 0.5669, 0.02415, 0.6643, 0.09583, 0.7744, 0.1471, 0.8016, 0.1245, 0.6823, 0.05487, 0.1334, 0.1894, 0.237, 0.09805, 0.2274, 0.08867, 0.1203, 0.1866, 0.237, 0.09805, 0.3444, 0.04572, 0.3391, 0.03271, 0.2274, 0.08867, 0.3444, 0.04572, 0.4544, 0.0219, 0.454, 0.007415, 0.3391, 0.03271, 0.4544, 0.0219, 0.5669, 0.02415, 0.5716, 0.01019, 0.454, 0.007415, 0.5669, 0.02415, 0.6823, 0.05487, 0.6919, 0.04363, 0.5716, 0.01019, 0.6823, 0.05487, 0.8016, 0.1245, 0.8155, 0.119, 0.6919, 0.04363, 0.1203, 0.1866, 0.2274, 0.08867, 0.2283, 0.1009, 0.1212, 0.1958, 0.2274, 0.08867, 0.3391, 0.03271, 0.3407, 0.046, 0.2283, 0.1009, 0.3391, 0.03271, 0.454, 0.007415, 0.4565, 0.02093, 0.3407, 0.046, 0.454, 0.007415, 0.5716, 0.01019, 0.5749, 0.02331, 0.4565, 0.02093, 0.5716, 0.01019, 0.6919, 0.04363, 0.6954, 0.05558, 0.5749, 0.02331, 0.6919, 0.04363, 0.8155, 0.119, 0.8183, 0.1281, 0.6954, 0.05558, 0.1212, 0.1958, 0.2283, 0.1009, 0.2423, 0.1401, 0.1384, 0.2195, 0.2283, 0.1009, 0.3407, 0.046, 0.3509, 0.0928, 0.2423, 0.1401, 0.3407, 0.046, 0.4565, 0.02093, 0.4627, 0.07034, 0.3509, 0.0928, 0.4565, 0.02093, 0.5749, 0.02331, 0.5765, 0.07092, 0.4627, 0.07034, 0.5749, 0.02331, 0.6954, 0.05558, 0.6917, 0.09643, 0.5765, 0.07092, 0.6954, 0.05558, 0.8183, 0.1281, 0.8081, 0.1544, 0.6917, 0.09643, 0.1384, 0.2195, 0.2423, 0.1401, 0.2732, 0.2164, 0.1774, 0.2627, 0.2423, 0.1401, 0.3509, 0.0928, 0.3725, 0.1863, 0.2732, 0.2164, 0.3509, 0.0928, 0.4627, 0.07034, 0.4739, 0.1698, 0.3725, 0.1863, 0.4627, 0.07034, 0.5765, 0.07092, 0.5764, 0.1665, 0.4739, 0.1698, 0.5765, 0.07092, 0.6917, 0.09643, 0.679, 0.177, 0.5764, 0.1665, 0.6917, 0.09643, 0.8081, 0.1544, 0.7806, 0.204, 0.679, 0.177, 0.7298, 0.1922, 0.7658, 0.2759, 0.8422, 0.2441, 0.7744, 0.1471, 0.7658, 0.2759, 0.7882, 0.358, 0.881, 0.3412, 0.8422, 0.2441, 0.7882, 0.358, 0.8003, 0.4401, 0.899, 0.4392, 0.881, 0.3412, 0.8003, 0.4401, 0.803, 0.5238, 0.8983, 0.5392, 0.899, 0.4392, 0.803, 0.5238, 0.7959, 0.6106, 0.8773, 0.6428, 0.8983, 0.5392, 0.7959, 0.6106, 0.7762, 0.7034, 0.8286, 0.7524, 0.8773, 0.6428, 0.7744, 0.1471, 0.8422, 0.2441, 0.8897, 0.228, 0.8016, 0.1245, 0.8422, 0.2441, 0.881, 0.3412, 0.9393, 0.3344, 0.8897, 0.228, 0.881, 0.3412, 0.899, 0.4392, 0.9612, 0.443, 0.9393, 0.3344, 0.899, 0.4392, 0.8983, 0.5392, 0.9581, 0.5538, 0.9612, 0.443, 0.8983, 0.5392, 0.8773, 0.6428, 0.9278, 0.6675, 0.9581, 0.5538, 0.8773, 0.6428, 0.8286, 0.7524, 0.8603, 0.7854, 0.9278, 0.6675, 0.8016, 0.1245, 0.8897, 0.228, 0.9113, 0.2269, 0.8155, 0.119, 0.8897, 0.228, 0.9393, 0.3344, 0.9651, 0.3382, 0.9113, 0.2269, 0.9393, 0.3344, 0.9612, 0.443, 0.9886, 0.4517, 0.9651, 0.3382, 0.9612, 0.443, 0.9581, 0.5538, 0.9846, 0.5672, 0.9886, 0.4517, 0.9581, 0.5538, 0.9278, 0.6675, 0.9508, 0.685, 0.9846, 0.5672, 0.9278, 0.6675, 0.8603, 0.7854, 0.8763, 0.8062, 0.9508, 0.685, 0.8155, 0.119, 0.9113, 0.2269, 0.9128, 0.2371, 0.8183, 0.1281, 0.9113, 0.2269, 0.9651, 0.3382, 0.9665, 0.3496, 0.9128, 0.2371, 0.9651, 0.3382, 0.9886, 0.4517, 0.99, 0.4642, 0.9665, 0.3496, 0.9886, 0.4517, 0.9846, 0.5672, 0.9861, 0.5803, 0.99, 0.4642, 0.9846, 0.5672, 0.9508, 0.685, 0.9525, 0.6977, 0.9861, 0.5803, 0.9508, 0.685, 0.8763, 0.8062, 0.8792, 0.817, 0.9525, 0.6977, 0.8183, 0.1281, 0.9128, 0.2371, 0.8898, 0.2616, 0.8081, 0.1544, 0.9128, 0.2371, 0.9665, 0.3496, 0.9374, 0.3712, 0.8898, 0.2616, 0.9665, 0.3496, 0.99, 0.4642, 0.959, 0.4821, 0.9374, 0.3712, 0.99, 0.4642, 0.9861, 0.5803, 0.9565, 0.5935, 0.959, 0.4821, 0.9861, 0.5803, 0.9525, 0.6977, 0.9283, 0.7049, 0.9565, 0.5935, 0.9525, 0.6977, 0.8792, 0.817, 0.8668, 0.8162, 0.9283, 0.7049, 0.8081, 0.1544, 0.8898, 0.2616, 0.8324, 0.3046, 0.7806, 0.204, 0.8898, 0.2616, 0.9374, 0.3712, 0.8651, 0.4059, 0.8324, 0.3046, 0.9374, 0.3712, 0.959, 0.4821, 0.8816, 0.5071, 0.8651, 0.4059, 0.959, 0.4821, 0.9565, 0.5935, 0.8827, 0.6072, 0.8816, 0.5071, 0.9565, 0.5935, 0.9283, 0.7049, 0.8678, 0.7053, 0.8827, 0.6072, 0.9283, 0.7049, 0.8668, 0.8162, 0.834, 0.8004, 0.8678, 0.7053, 0.7298, 0.1922, 0.6377, 0.1695, 0.6623, 0.265, 0.7658, 0.2759, 0.6377, 0.1695, 0.5507, 0.1611, 0.5673, 0.2633, 0.6623, 0.265, 0.5507, 0.1611, 0.4665, 0.164, 0.4762, 0.2687, 0.5673, 0.2633, 0.4665, 0.164, 0.3834, 0.1774, 0.3858, 0.2809, 0.4762, 0.2687, 0.3834, 0.1774, 0.2998, 0.2024, 0.2933, 0.3009, 0.3858, 0.2809, 0.2998, 0.2024, 0.2142, 0.2423, 0.1945, 0.3316, 0.2933, 0.3009, 0.7658, 0.2759, 0.6623, 0.265, 0.6789, 0.3556, 0.7882, 0.358, 0.6623, 0.265, 0.5673, 0.2633, 0.58, 0.3585, 0.6789, 0.3556, 0.5673, 0.2633, 0.4762, 0.2687, 0.4853, 0.3656, 0.58, 0.3585, 0.4762, 0.2687, 0.3858, 0.2809, 0.3912, 0.3769, 0.4853, 0.3656, 0.3858, 0.2809, 0.2933, 0.3009, 0.294, 0.3932, 0.3912, 0.3769, 0.2933, 0.3009, 0.1945, 0.3316, 0.1881, 0.4166, 0.294, 0.3932, 0.7882, 0.358, 0.6789, 0.3556, 0.6898, 0.4449, 0.8003, 0.4401, 0.6789, 0.3556, 0.58, 0.3585, 0.59, 0.4517, 0.6898, 0.4449, 0.58, 0.3585, 0.4853, 0.3656, 0.4945, 0.4601, 0.59, 0.4517, 0.4853, 0.3656, 0.3912, 0.3769, 0.3993, 0.4704, 0.4945, 0.4601, 0.3912, 0.3769, 0.294, 0.3932, 0.3004, 0.483, 0.3993, 0.4704, 0.294, 0.3932, 0.1881, 0.4166, 0.1919, 0.4996, 0.3004, 0.483, 0.8003, 0.4401, 0.6898, 0.4449, 0.6956, 0.5358, 0.803, 0.5238, 0.6898, 0.4449, 0.59, 0.4517, 0.5978, 0.5464, 0.6956, 0.5358, 0.59, 0.4517, 0.4945, 0.4601, 0.5039, 0.556, 0.5978, 0.5464, 0.4945, 0.4601, 0.3993, 0.4704, 0.41, 0.5648, 0.5039, 0.556, 0.3993, 0.4704, 0.3004, 0.483, 0.3124, 0.5734, 0.41, 0.5648, 0.3004, 0.483, 0.1919, 0.4996, 0.2055, 0.5823, 0.3124, 0.5734, 0.803, 0.5238, 0.6956, 0.5358, 0.6962, 0.6315, 0.7959, 0.6106, 0.6956, 0.5358, 0.5978, 0.5464, 0.6037, 0.6466, 0.6962, 0.6315, 0.5978, 0.5464, 0.5039, 0.556, 0.514, 0.6573, 0.6037, 0.6466, 0.5039, 0.556, 0.41, 0.5648, 0.424, 0.6642, 0.514, 0.6573, 0.41, 0.5648, 0.3124, 0.5734, 0.3307, 0.6674, 0.424, 0.6642, 0.3124, 0.5734, 0.2055, 0.5823, 0.2296, 0.6662, 0.3307, 0.6674, 0.7959, 0.6106, 0.6962, 0.6315, 0.6906, 0.7371, 0.7762, 0.7034, 0.6962, 0.6315, 0.6037, 0.6466, 0.6077, 0.7587, 0.6906, 0.7371, 0.6037, 0.6466, 0.514, 0.6573, 0.5256, 0.771, 0.6077, 0.7587, 0.514, 0.6573, 0.424, 0.6642, 0.4429, 0.7749, 0.5256, 0.771, 0.424, 0.6642, 0.3307, 0.6674, 0.3576, 0.7699, 0.4429, 0.7749, 0.3307, 0.6674, 0.2296, 0.6662, 0.2673, 0.7534, 0.3576, 0.7699, 0.834, 0.8004, 0.7415, 0.8564, 0.7629, 0.7558, 0.8678, 0.7053, 0.7415, 0.8564, 0.6451, 0.8919, 0.6519, 0.7892, 0.7629, 0.7558, 0.6451, 0.8919, 0.5459, 0.9101, 0.5373, 0.8077, 0.6519, 0.7892, 0.5459, 0.9101, 0.4449, 0.9117, 0.4208, 0.8119, 0.5373, 0.8077, 0.4449, 0.9117, 0.3428, 0.8957, 0.3043, 0.8009, 0.4208, 0.8119, 0.3428, 0.8957, 0.24, 0.859, 0.1894, 0.772, 0.3043, 0.8009, 0.8678, 0.7053, 0.7629, 0.7558, 0.7703, 0.6471, 0.8827, 0.6072, 0.7629, 0.7558, 0.6519, 0.7892, 0.6506, 0.675, 0.7703, 0.6471, 0.6519, 0.7892, 0.5373, 0.8077, 0.5268, 0.6924, 0.6506, 0.675, 0.5373, 0.8077, 0.4208, 0.8119, 0.4015, 0.6995, 0.5268, 0.6924, 0.4208, 0.8119, 0.3043, 0.8009, 0.2772, 0.6955, 0.4015, 0.6995, 0.3043, 0.8009, 0.1894, 0.772, 0.1564, 0.6785, 0.2772, 0.6955, 0.8827, 0.6072, 0.7703, 0.6471, 0.7655, 0.533, 0.8816, 0.5071, 0.7703, 0.6471, 0.6506, 0.675, 0.6422, 0.5532, 0.7655, 0.533, 0.6506, 0.675, 0.5268, 0.6924, 0.515, 0.5683, 0.6422, 0.5532, 0.5268, 0.6924, 0.4015, 0.6995, 0.3867, 0.5782, 0.515, 0.5683, 0.4015, 0.6995, 0.2772, 0.6955, 0.2602, 0.5825, 0.3867, 0.5782, 0.2772, 0.6955, 0.1564, 0.6785, 0.1384, 0.5799, 0.2602, 0.5825, 0.8816, 0.5071, 0.7655, 0.533, 0.7492, 0.4155, 0.8651, 0.4059, 0.7655, 0.533, 0.6422, 0.5532, 0.6272, 0.4263, 0.7492, 0.4155, 0.6422, 0.5532, 0.515, 0.5683, 0.5021, 0.4381, 0.6272, 0.4263, 0.515, 0.5683, 0.3867, 0.5782, 0.3766, 0.4508, 0.5021, 0.4381, 0.3867, 0.5782, 0.2602, 0.5825, 0.2532, 0.464, 0.3766, 0.4508, 0.2602, 0.5825, 0.1384, 0.5799, 0.1349, 0.4773, 0.2532, 0.464, 0.8651, 0.4059, 0.7492, 0.4155, 0.721, 0.2962, 0.8324, 0.3046, 0.7492, 0.4155, 0.6272, 0.4263, 0.6055, 0.2966, 0.721, 0.2962, 0.6272, 0.4263, 0.5021, 0.4381, 0.4884, 0.3045, 0.6055, 0.2966, 0.5021, 0.4381, 0.3766, 0.4508, 0.3715, 0.3194, 0.4884, 0.3045, 0.3766, 0.4508, 0.2532, 0.464, 0.2568, 0.3415, 0.3715, 0.3194, 0.2532, 0.464, 0.1349, 0.4773, 0.1469, 0.3715, 0.2568, 0.3415, 0.8324, 0.3046, 0.721, 0.2962, 0.679, 0.177, 0.7806, 0.204, 0.721, 0.2962, 0.6055, 0.2966, 0.5764, 0.1665, 0.679, 0.177, 0.6055, 0.2966, 0.4884, 0.3045, 0.4739, 0.1698, 0.5764, 0.1665, 0.4884, 0.3045, 0.3715, 0.3194, 0.3725, 0.1863, 0.4739, 0.1698, 0.3715, 0.3194, 0.2568, 0.3415, 0.2732, 0.2164, 0.3725, 0.1863, 0.2568, 0.3415, 0.1469, 0.3715, 0.1774, 0.2627, 0.2732, 0.2164])
me_egg.materials.append(mat_material)
me_egg.use_mirror_x = True
me_egg.use_mirror_z = True
me_egg.use_paint_bone_selection = False
me_egg.use_paint_mask = True
me_egg.update()
me_egg.normals_split_custom_set([tuple(v) for v in zip(*[iter([0.6014, -0.5261, -0.6014, 0.4214, -0.5955, -0.6839, 0.4464, -0.3713, -0.8142, 0.669, -0.3238, -0.669, 0.4214, -0.5955, -0.6839, 0.2139, -0.6387, -0.7391, 0.2232, -0.4055, -0.8864, 0.4464, -0.3713, -0.8142, 0.2139, -0.6387, -0.7391, -3.402e-08, -0.653, -0.7573, 0.0, -0.416, -0.9094, 0.2232, -0.4055, -0.8864, -3.402e-08, -0.653, -0.7573, -0.2139, -0.6387, -0.7391, -0.2232, -0.4055, -0.8864, 0.0, -0.416, -0.9094, -0.2139, -0.6387, -0.7391, -0.4214, -0.5955, -0.6839, -0.4464, -0.3713, -0.8142, -0.2232, -0.4055, -0.8864, -0.4214, -0.5955, -0.6839, -0.6014, -0.5261, -0.6014, -0.669, -0.3238, -0.669, -0.4464, -0.3713, -0.8142, 0.669, -0.3238, -0.669, 0.4464, -0.3713, -0.8142, 0.4729, -0.1207, -0.8728, 0.7037, -0.09781, -0.7037, 0.4464, -0.3713, -0.8142, 0.2232, -0.4055, -0.8864, 0.2361, -0.1412, -0.9614, 0.4729, -0.1207, -0.8728, 0.2232, -0.4055, -0.8864, 0.0, -0.416, -0.9094, 0.0, -0.1474, -0.9891, 0.2361, -0.1412, -0.9614, 0.0, -0.416, -0.9094, -0.2232, -0.4055, -0.8864, -0.2361, -0.1412, -0.9614, 0.0, -0.1474, -0.9891, -0.2232, -0.4055, -0.8864, -0.4464, -0.3713, -0.8142, -0.4729, -0.1207, -0.8728, -0.2361, -0.1412, -0.9614, -0.4464, -0.3713, -0.8142, -0.669, -0.3238, -0.669, -0.7037, -0.09781, -0.7037, -0.4729, -0.1207, -0.8728, 0.7037, -0.09781, -0.7037, 0.4729, -0.1207, -0.8728, 0.4758, 0.07813, -0.8761, 0.7049, 0.07839, -0.7049, 0.4729, -0.1207, -0.8728, 0.2361, -0.1412, -0.9614, 0.2369, 0.07784, -0.9684, 0.4758, 0.07813, -0.8761, 0.2361, -0.1412, -0.9614, 0.0, -0.1474, -0.9891, 0.0, 0.07775, -0.997, 0.2369, 0.07784, -0.9684, 0.0, -0.1474, -0.9891, -0.2361, -0.1412, -0.9614, -0.2369, 0.07784, -0.9684, 0.0, 0.07775, -0.997, -0.2361, -0.1412, -0.9614, -0.4729, -0.1207, -0.8728, -0.4758, 0.07813, -0.8761, -0.2369, 0.07784, -0.9684, -0.4729, -0.1207, -0.8728, -0.7037, -0.09781, -0.7037, -0.7049, 0.07839, -0.7049, -0.4758, 0.07813, -0.8761, 0.7049, 0.07839, -0.7049, 0.4758, 0.07813, -0.8761, 0.4657, 0.2325, -0.8538, 0.69, 0.2189, -0.69, 0.4758, 0.07813, -0.8761, 0.2369, 0.07784, -0.9684, 0.2322, 0.2434, -0.9417, 0.4657, 0.2325, -0.8538, 0.2369, 0.07784, -0.9684, 0.0, 0.07775, -0.997, -6.027e-08, 0.2467, -0.9691, 0.2322, 0.2434, -0.9417, 0.0, 0.07775, -0.997, -0.2369, 0.07784, -0.9684, -0.2322, 0.2434, -0.9417, -6.027e-08, 0.2467, -0.9691, -0.2369, 0.07784, -0.9684, -0.4758, 0.07813, -0.8761, -0.4657, 0.2325, -0.8538, -0.2322, 0.2434, -0.9417, -0.4758, 0.07813, -0.8761, -0.7049, 0.07839, -0.7049, -0.69, 0.2189, -0.69, -0.4657, 0.2325, -0.8538, 0.69, 0.2189, -0.69, 0.4657, 0.2325, -0.8538, 0.4478, 0.3773, -0.8106, 0.6629, 0.3479, -0.6629, 0.4657, 0.2325, -0.8538, 0.2322, 0.2434, -0.9417, 0.2251, 0.3993, -0.8888, 0.4478, 0.3773, -0.8106, 0.2322, 0.2434, -0.9417, -6.027e-08, 0.2467, -0.9691, -6.025e-08, 0.4061, -0.9138, 0.2251, 0.3993, -0.8888, -6.027e-08, 0.2467, -0.9691, -0.2322, 0.2434, -0.9417, -0.2251, 0.3993, -0.8888, -6.025e-08, 0.4061, -0.9138, -0.2322, 0.2434, -0.9417, -0.4657, 0.2325, -0.8538, -0.4478, 0.3773, -0.8106, -0.2251, 0.3993, -0.8888, -0.4657, 0.2325, -0.8538, -0.69, 0.2189, -0.69, -0.6629, 0.3479, -0.6629, -0.4478, 0.3773, -0.8106, 0.6629, 0.3479, -0.6629, 0.4478, 0.3773, -0.8106, 0.45, 0.5267, -0.7212, 0.6259, 0.4653, -0.6259, 0.4478, 0.3773, -0.8106, 0.2251, 0.3993, -0.8888, 0.2326, 0.5656, -0.7912, 0.45, 0.5267, -0.7212, 0.2251, 0.3993, -0.8888, -6.025e-08, 0.4061, -0.9138, 0.0, 0.5792, -0.8152, 0.2326, 0.5656, -0.7912, -6.025e-08, 0.4061, -0.9138, -0.2251, 0.3993, -0.8888, -0.2326, 0.5656, -0.7912, 0.0, 0.5792, -0.8152, -0.2251, 0.3993, -0.8888, -0.4478, 0.3773, -0.8106, -0.45, 0.5267, -0.7212, -0.2326, 0.5656, -0.7912, -0.4478, 0.3773, -0.8106, -0.6629, 0.3479, -0.6629, -0.6259, 0.4653, -0.6259, -0.45, 0.5267, -0.7212, -0.6014, -0.5261, -0.6014, -0.6839, -0.5955, -0.4214, -0.8142, -0.3713, -0.4464, -0.669, -0.3238, -0.669, -0.6839, -0.5955, -0.4214, -0.7391, -0.6387, -0.2139, -0.8864, -0.4055, -0.2232, -0.8142, -0.3713, -0.4464, -0.7391, -0.6387, -0.2139, -0.7573, -0.653, 0.0, -0.9094, -0.416, 1.218e-08, -0.8864, -0.4055, -0.2232, -0.7573, -0.653, 0.0, -0.7391, -0.6387, 0.2139, -0.8864, -0.4055, 0.2232, -0.9094, -0.416, 1.218e-08, -0.7391, -0.6387, 0.2139, -0.6839, -0.5955, 0.4214, -0.8142, -0.3713, 0.4464, -0.8864, -0.4055, 0.2232, -0.6839, -0.5955, 0.4214, -0.6014, -0.5261, 0.6014, -0.669, -0.3238, 0.669, -0.8142, -0.3713, 0.4464, -0.669, -0.3238, -0.669, -0.8142, -0.3713, -0.4464, -0.8728, -0.1207, -0.4729, -0.7037, -0.09781, -0.7037, -0.8142, -0.3713, -0.4464, -0.8864, -0.4055, -0.2232, -0.9614, -0.1412, -0.2361, -0.8728, -0.1207, -0.4729, -0.8864, -0.4055, -0.2232, -0.9094, -0.416, 1.218e-08, -0.9891, -0.1474, 1.218e-08, -0.9614, -0.1412, -0.2361, -0.9094, -0.416, 1.218e-08, -0.8864, -0.4055, 0.2232, -0.9614, -0.1412, 0.2361, -0.9891, -0.1474, 1.218e-08, -0.8864, -0.4055, 0.2232, -0.8142, -0.3713, 0.4464, -0.8728, -0.1207, 0.4729, -0.9614, -0.1412, 0.2361, -0.8142, -0.3713, 0.4464, -0.669, -0.3238, 0.669, -0.7037, -0.09781, 0.7037, -0.8728, -0.1207, 0.4729, -0.7037, -0.09781, -0.7037, -0.8728, -0.1207, -0.4729, -0.8761, 0.07813, -0.4758, -0.7049, 0.07839, -0.7049, -0.8728, -0.1207, -0.4729, -0.9614, -0.1412, -0.2361, -0.9684, 0.07784, -0.2369, -0.8761, 0.07813, -0.4758, -0.9614, -0.1412, -0.2361, -0.9891, -0.1474, 1.218e-08, -0.997, 0.07775, 0.0, -0.9684, 0.07784, -0.2369, -0.9891, -0.1474, 1.218e-08, -0.9614, -0.1412, 0.2361, -0.9684, 0.07784, 0.2369, -0.997, 0.07775, 0.0, -0.9614, -0.1412, 0.2361, -0.8728, -0.1207, 0.4729, -0.8761, 0.07813, 0.4758, -0.9684, 0.07784, 0.2369, -0.8728, -0.1207, 0.4729, -0.7037, -0.09781, 0.7037, -0.7049, 0.07839, 0.7049, -0.8761, 0.07813, 0.4758, -0.7049, 0.07839, -0.7049, -0.8761, 0.07813, -0.4758, -0.8538, 0.2325, -0.4657, -0.69, 0.2189, -0.69, -0.8761, 0.07813, -0.4758, -0.9684, 0.07784, -0.2369, -0.9417, 0.2434, -0.2322, -0.8538, 0.2325, -0.4657, -0.9684, 0.07784, -0.2369, -0.997, 0.07775, 0.0, -0.9691, 0.2467, 0.0, -0.9417, 0.2434, -0.2322, -0.997, 0.07775, 0.0, -0.9684, 0.07784, 0.2369, -0.9417, 0.2434, 0.2322, -0.9691, 0.2467, 0.0, -0.9684, 0.07784, 0.2369, -0.8761, 0.07813, 0.4758, -0.8538, 0.2325, 0.4657, -0.9417, 0.2434, 0.2322, -0.8761, 0.07813, 0.4758, -0.7049, 0.07839, 0.7049, -0.69, 0.2189, 0.69, -0.8538, 0.2325, 0.4657, -0.69, 0.2189, -0.69, -0.8538, 0.2325, -0.4657, -0.8106, 0.3773, -0.4478, -0.6629, 0.3479, -0.6629, -0.8538, 0.2325, -0.4657, -0.9417, 0.2434, -0.2322, -0.8888, 0.3993, -0.2251, -0.8106, 0.3773, -0.4478, -0.9417, 0.2434, -0.2322, -0.9691, 0.2467, 0.0, -0.9138, 0.4061, 0.0, -0.8888, 0.3993, -0.2251, -0.9691, 0.2467, 0.0, -0.9417, 0.2434, 0.2322, -0.8888, 0.3993, 0.2251, -0.9138, 0.4061, 0.0, -0.9417, 0.2434, 0.2322, -0.8538, 0.2325, 0.4657, -0.8106, 0.3773, 0.4478, -0.8888, 0.3993, 0.2251, -0.8538, 0.2325, 0.4657, -0.69, 0.2189, 0.69, -0.6629, 0.3479, 0.6629, -0.8106, 0.3773, 0.4478, -0.6629, 0.3479, -0.6629, -0.8106, 0.3773, -0.4478, -0.7212, 0.5267, -0.45, -0.6259, 0.4653, -0.6259, -0.8106, 0.3773, -0.4478, -0.8888, 0.3993, -0.2251, -0.7912, 0.5656, -0.2326, -0.7212, 0.5267, -0.45, -0.8888, 0.3993, -0.2251, -0.9138, 0.4061, 0.0, -0.8152, 0.5792, 0.0, -0.7912, 0.5656, -0.2326, -0.9138, 0.4061, 0.0, -0.8888, 0.3993, 0.2251, -0.7912, 0.5656, 0.2326, -0.8152, 0.5792, 0.0, -0.8888, 0.3993, 0.2251, -0.8106, 0.3773, 0.4478, -0.7212, 0.5267, 0.45, -0.7912, 0.5656, 0.2326, -0.8106, 0.3773, 0.4478, -0.6629, 0.3479, 0.6629, -0.6259, 0.4653, 0.6259, -0.7212, 0.5267, 0.45, -0.6014, -0.5261, 0.6014, -0.4214, -0.5955, 0.6839, -0.4464, -0.3713, 0.8142, -0.669, -0.3238, 0.669, -0.4214, -0.5955, 0.6839, -0.2139, -0.6387, 0.7391, -0.2232, -0.4055, 0.8864, -0.4464, -0.3713, 0.8142, -0.2139, -0.6387, 0.7391, -2.43e-09, -0.653, 0.7573, 0.0, -0.416, 0.9094, -0.2232, -0.4055, 0.8864, -2.43e-09, -0.653, 0.7573, 0.2139, -0.6387, 0.7391, 0.2232, -0.4055, 0.8864, 0.0, -0.416, 0.9094, 0.2139, -0.6387, 0.7391, 0.4214, -0.5955, 0.6839, 0.4464, -0.3713, 0.8142, 0.2232, -0.4055, 0.8864, 0.4214, -0.5955, 0.6839, 0.6014, -0.5261, 0.6014, 0.669, -0.3238, 0.669, 0.4464, -0.3713, 0.8142, -0.669, -0.3238, 0.669, -0.4464, -0.3713, 0.8142, -0.4729, -0.1207, 0.8728, -0.7037, -0.09781, 0.7037, -0.4464, -0.3713, 0.8142, -0.2232, -0.4055, 0.8864, -0.2361, -0.1412, 0.9614, -0.4729, -0.1207, 0.8728, -0.2232, -0.4055, 0.8864, 0.0, -0.416, 0.9094, 0.0, -0.1474, 0.9891, -0.2361, -0.1412, 0.9614, 0.0, -0.416, 0.9094, 0.2232, -0.4055, 0.8864, 0.2361, -0.1412, 0.9614, 0.0, -0.1474, 0.9891, 0.2232, -0.4055, 0.8864, 0.4464, -0.3713, 0.8142, 0.4729, -0.1207, 0.8728, 0.2361, -0.1412, 0.9614, 0.4464, -0.3713, 0.8142, 0.669, -0.3238, 0.669, 0.7037, -0.09781, 0.7037, 0.4729, -0.1207, 0.8728, -0.7037, -0.09781, 0.7037, -0.4729, -0.1207, 0.8728, -0.4758, 0.07813, 0.8761, -0.7049, 0.07839, 0.7049, -0.4729, -0.1207, 0.8728, -0.2361, -0.1412, 0.9614, -0.2369, 0.07784, 0.9684, -0.4758, 0.07813, 0.8761, -0.2361, -0.1412, 0.9614, 0.0, -0.1474, 0.9891, 0.0, 0.07775, 0.997, -0.2369, 0.07784, 0.9684, 0.0, -0.1474, 0.9891, 0.2361, -0.1412, 0.9614, 0.2369, 0.07784, 0.9684, 0.0, 0.07775, 0.997, 0.2361, -0.1412, 0.9614, 0.4729, -0.1207, 0.8728, 0.4758, 0.07813, 0.8761, 0.2369, 0.07784, 0.9684, 0.4729, -0.1207, 0.8728, 0.7037, -0.09781, 0.7037, 0.7049, 0.07839, 0.7049, 0.4758, 0.07813, 0.8761, -0.7049, 0.07839, 0.7049, -0.4758, 0.07813, 0.8761, -0.4657, 0.2325, 0.8538, -0.69, 0.2189, 0.69, -0.4758, 0.07813, 0.8761, -0.2369, 0.07784, 0.9684, -0.2322, 0.2434, 0.9417, -0.4657, 0.2325, 0.8538, -0.2369, 0.07784, 0.9684, 0.0, 0.07775, 0.997, 6.027e-08, 0.2467, 0.9691, -0.2322, 0.2434, 0.9417, 0.0, 0.07775, 0.997, 0.2369, 0.07784, 0.9684, 0.2322, 0.2434, 0.9417, 6.027e-08, 0.2467, 0.9691, 0.2369, 0.07784, 0.9684, 0.4758, 0.07813, 0.8761, 0.4657, 0.2325, 0.8538, 0.2322, 0.2434, 0.9417, 0.4758, 0.07813, 0.8761, 0.7049, 0.07839, 0.7049, 0.69, 0.2189, 0.69, 0.4657, 0.2325, 0.8538, -0.69, 0.2189, 0.69, -0.4657, 0.2325, 0.8538, -0.4478, 0.3773, 0.8106, -0.6629, 0.3479, 0.6629, -0.4657, 0.2325, 0.8538, -0.2322, 0.2434, 0.9417, -0.2251, 0.3993, 0.8888, -0.4478, 0.3773, 0.8106, -0.2322, 0.2434, 0.9417, 6.027e-08, 0.2467, 0.9691, 6.025e-08, 0.4061, 0.9138, -0.2251, 0.3993, 0.8888, 6.027e-08, 0.2467, 0.9691, 0.2322, 0.2434, 0.9417, 0.2251, 0.3993, 0.8888, 6.025e-08, 0.4061, 0.9138, 0.2322, 0.2434, 0.9417, 0.4657, 0.2325, 0.8538, 0.4478, 0.3773, 0.8106, 0.2251, 0.3993, 0.8888, 0.4657, 0.2325, 0.8538, 0.69, 0.2189, 0.69, 0.6629, 0.3479, 0.6629, 0.4478, 0.3773, 0.8106, -0.6629, 0.3479, 0.6629, -0.4478, 0.3773, 0.8106, -0.45, 0.5267, 0.7212, -0.6259, 0.4653, 0.6259, -0.4478, 0.3773, 0.8106, -0.2251, 0.3993, 0.8888, -0.2326, 0.5656, 0.7912, -0.45, 0.5267, 0.7212, -0.2251, 0.3993, 0.8888, 6.025e-08, 0.4061, 0.9138, 0.0, 0.5792, 0.8152, -0.2326, 0.5656, 0.7912, 6.025e-08, 0.4061, 0.9138, 0.2251, 0.3993, 0.8888, 0.2326, 0.5656, 0.7912, 0.0, 0.5792, 0.8152, 0.2251, 0.3993, 0.8888, 0.4478, 0.3773, 0.8106, 0.45, 0.5267, 0.7212, 0.2326, 0.5656, 0.7912, 0.4478, 0.3773, 0.8106, 0.6629, 0.3479, 0.6629, 0.6259, 0.4653, 0.6259, 0.45, 0.5267, 0.7212, 0.6014, -0.5261, 0.6014, 0.6839, -0.5955, 0.4214, 0.8142, -0.3713, 0.4464, 0.669, -0.3238, 0.669, 0.6839, -0.5955, 0.4214, 0.7391, -0.6387, 0.2139, 0.8864, -0.4055, 0.2232, 0.8142, -0.3713, 0.4464, 0.7391, -0.6387, 0.2139, 0.7573, -0.653, 0.0, 0.9094, -0.416, -1.218e-08, 0.8864, -0.4055, 0.2232, 0.7573, -0.653, 0.0, 0.7391, -0.6387, -0.2139, 0.8864, -0.4055, -0.2232, 0.9094, -0.416, -1.218e-08, 0.7391, -0.6387, -0.2139, 0.6839, -0.5955, -0.4214, 0.8142, -0.3713, -0.4464, 0.8864, -0.4055, -0.2232, 0.6839, -0.5955, -0.4214, 0.6014, -0.5261, -0.6014, 0.669, -0.3238, -0.669, 0.8142, -0.3713, -0.4464, 0.669, -0.3238, 0.669, 0.8142, -0.3713, 0.4464, 0.8728, -0.1207, 0.4729, 0.7037, -0.09781, 0.7037, 0.8142, -0.3713, 0.4464, 0.8864, -0.4055, 0.2232, 0.9614, -0.1412, 0.2361, 0.8728, -0.1207, 0.4729, 0.8864, -0.4055, 0.2232, 0.9094, -0.416, -1.218e-08, 0.9891, -0.1474, -1.218e-08, 0.9614, -0.1412, 0.2361, 0.9094, -0.416, -1.218e-08, 0.8864, -0.4055, -0.2232, 0.9614, -0.1412, -0.2361, 0.9891, -0.1474, -1.218e-08, 0.8864, -0.4055, -0.2232, 0.8142, -0.3713, -0.4464, 0.8728, -0.1207, -0.4729, 0.9614, -0.1412, -0.2361, 0.8142, -0.3713, -0.4464, 0.669, -0.3238, -0.669, 0.7037, -0.09781, -0.7037, 0.8728, -0.1207, -0.4729, 0.7037, -0.09781, 0.7037, 0.8728, -0.1207, 0.4729, 0.8761, 0.07813, 0.4758, 0.7049, 0.07839, 0.7049, 0.8728, -0.1207, 0.4729, 0.9614, -0.1412, 0.2361, 0.9684, 0.07784, 0.2369, 0.8761, 0.07813, 0.4758, 0.9614, -0.1412, 0.2361, 0.9891, -0.1474, -1.218e-08, 0.997, 0.07775, 0.0, 0.9684, 0.07784, 0.2369, 0.9891, -0.1474, -1.218e-08, 0.9614, -0.1412, -0.2361, 0.9684, 0.07784, -0.2369, 0.997, 0.07775, 0.0, 0.9614, -0.1412, -0.2361, 0.8728, -0.1207, -0.4729, 0.8761, 0.07813, -0.4758, 0.9684, 0.07784, -0.2369, 0.8728, -0.1207, -0.4729, 0.7037, -0.09781, -0.7037, 0.7049, 0.07839, -0.7049, 0.8761, 0.07813, -0.4758, 0.7049, 0.07839, 0.7049, 0.8761, 0.07813, 0.4758, 0.8538, 0.2325, 0.4657, 0.69, 0.2189, 0.69, 0.8761, 0.07813, 0.4758, 0.9684, 0.07784, 0.2369, 0.9417, 0.2434, 0.2322, 0.8538, 0.2325, 0.4657, 0.9684, 0.07784, 0.2369, 0.997, 0.07775, 0.0, 0.9691, 0.2467, 0.0, 0.9417, 0.2434, 0.2322, 0.997, 0.07775, 0.0, 0.9684, 0.07784, -0.2369, 0.9417, 0.2434, -0.2322, 0.9691, 0.2467, 0.0, 0.9684, 0.07784, -0.2369, 0.8761, 0.07813, -0.4758, 0.8538, 0.2325, -0.4657, 0.9417, 0.2434, -0.2322, 0.8761, 0.07813, -0.4758, 0.7049, 0.07839, -0.7049, 0.69, 0.2189, -0.69, 0.8538, 0.2325, -0.4657, 0.69, 0.2189, 0.69, 0.8538, 0.2325, 0.4657, 0.8106, 0.3773, 0.4478, 0.6629, 0.3479, 0.6629, 0.8538, 0.2325, 0.4657, 0.9417, 0.2434, 0.2322, 0.8888, 0.3993, 0.2251, 0.8106, 0.3773, 0.4478, 0.9417, 0.2434, 0.2322, 0.9691, 0.2467, 0.0, 0.9138, 0.4061, 0.0, 0.8888, 0.3993, 0.2251, 0.9691, 0.2467, 0.0, 0.9417, 0.2434, -0.2322, 0.8888, 0.3993, -0.2251, 0.9138, 0.4061, 0.0, 0.9417, 0.2434, -0.2322, 0.8538, 0.2325, -0.4657, 0.8106, 0.3773, -0.4478, 0.8888, 0.3993, -0.2251, 0.8538, 0.2325, -0.4657, 0.69, 0.2189, -0.69, 0.6629, 0.3479, -0.6629, 0.8106, 0.3773, -0.4478, 0.6629, 0.3479, 0.6629, 0.8106, 0.3773, 0.4478, 0.7212, 0.5267, 0.45, 0.6259, 0.4653, 0.6259, 0.8106, 0.3773, 0.4478, 0.8888, 0.3993, 0.2251, 0.7912, 0.5656, 0.2326, 0.7212, 0.5267, 0.45, 0.8888, 0.3993, 0.2251, 0.9138, 0.4061, 0.0, 0.8152, 0.5792, 0.0, 0.7912, 0.5656, 0.2326, 0.9138, 0.4061, 0.0, 0.8888, 0.3993, -0.2251, 0.7912, 0.5656, -0.2326, 0.8152, 0.5792, 0.0, 0.8888, 0.3993, -0.2251, 0.8106, 0.3773, -0.4478, 0.7212, 0.5267, -0.45, 0.7912, 0.5656, -0.2326, 0.8106, 0.3773, -0.4478, 0.6629, 0.3479, -0.6629, 0.6259, 0.4653, -0.6259, 0.7212, 0.5267, -0.45, 0.6014, -0.5261, 0.6014, 0.4214, -0.5955, 0.6839, 0.48, -0.7343, 0.48, 0.6839, -0.5955, 0.4214, 0.4214, -0.5955, 0.6839, 0.2139, -0.6387, 0.7391, 0.2463, -0.8122, 0.5289, 0.48, -0.7343, 0.48, 0.2139, -0.6387, 0.7391, -2.43e-09, -0.653, 0.7573, 0.0, -0.8383, 0.5451, 0.2463, -0.8122, 0.5289, -2.43e-09, -0.653, 0.7573, -0.2139, -0.6387, 0.7391, -0.2463, -0.8122, 0.5289, 0.0, -0.8383, 0.5451, -0.2139, -0.6387, 0.7391, -0.4214, -0.5955, 0.6839, -0.48, -0.7343, 0.48, -0.2463, -0.8122, 0.5289, -0.4214, -0.5955, 0.6839, -0.6014, -0.5261, 0.6014, -0.6839, -0.5955, 0.4214, -0.48, -0.7343, 0.48, 0.6839, -0.5955, 0.4214, 0.48, -0.7343, 0.48, 0.5289, -0.8122, 0.2463, 0.7391, -0.6387, 0.2139, 0.48, -0.7343, 0.48, 0.2463, -0.8122, 0.5289, 0.2755, -0.921, 0.2755, 0.5289, -0.8122, 0.2463, 0.2463, -0.8122, 0.5289, 0.0, -0.8383, 0.5451, 0.0, -0.9584, 0.2855, 0.2755, -0.921, 0.2755, 0.0, -0.8383, 0.5451, -0.2463, -0.8122, 0.5289, -0.2755, -0.921, 0.2755, 0.0, -0.9584, 0.2855, -0.2463, -0.8122, 0.5289, -0.48, -0.7343, 0.48, -0.5289, -0.8122, 0.2463, -0.2755, -0.921, 0.2755, -0.48, -0.7343, 0.48, -0.6839, -0.5955, 0.4214, -0.7391, -0.6387, 0.2139, -0.5289, -0.8122, 0.2463, 0.7391, -0.6387, 0.2139, 0.5289, -0.8122, 0.2463, 0.5451, -0.8383, 0.0, 0.7573, -0.653, 0.0, 0.5289, -0.8122, 0.2463, 0.2755, -0.921, 0.2755, 0.2855, -0.9584, 0.0, 0.5451, -0.8383, 0.0, 0.2755, -0.921, 0.2755, 0.0, -0.9584, 0.2855, 0.0, -1.0, 0.0, 0.2855, -0.9584, 0.0, 0.0, -0.9584, 0.2855, -0.2755, -0.921, 0.2755, -0.2855, -0.9584, 0.0, 0.0, -1.0, 0.0, -0.2755, -0.921, 0.2755, -0.5289, -0.8122, 0.2463, -0.5451, -0.8383, 0.0, -0.2855, -0.9584, 0.0, -0.5289, -0.8122, 0.2463, -0.7391, -0.6387, 0.2139, -0.7573, -0.653, 0.0, -0.5451, -0.8383, 0.0, 0.7573, -0.653, 0.0, 0.5451, -0.8383, 0.0, 0.5289, -0.8122, -0.2463, 0.7391, -0.6387, -0.2139, 0.5451, -0.8383, 0.0, 0.2855, -0.9584, 0.0, 0.2755, -0.921, -0.2755, 0.5289, -0.8122, -0.2463, 0.2855, -0.9584, 0.0, 0.0, -1.0, 0.0, 7.358e-09, -0.9584, -0.2855, 0.2755, -0.921, -0.2755, 0.0, -1.0, 0.0, -0.2855, -0.9584, 0.0, -0.2755, -0.921, -0.2755, 7.358e-09, -0.9584, -0.2855, -0.2855, -0.9584, 0.0, -0.5451, -0.8383, 0.0, -0.5289, -0.8122, -0.2463, -0.2755, -0.921, -0.2755, -0.5451, -0.8383, 0.0, -0.7573, -0.653, 0.0, -0.7391, -0.6387, -0.2139, -0.5289, -0.8122, -0.2463, 0.7391, -0.6387, -0.2139, 0.5289, -0.8122, -0.2463, 0.48, -0.7343, -0.48, 0.6839, -0.5955, -0.4214, 0.5289, -0.8122, -0.2463, 0.2755, -0.921, -0.2755, 0.2463, -0.8122, -0.5289, 0.48, -0.7343, -0.48, 0.2755, -0.921, -0.2755, 7.358e-09, -0.9584, -0.2855, -2.443e-08, -0.8383, -0.5451, 0.2463, -0.8122, -0.5289, 7.358e-09, -0.9584, -0.2855, -0.2755, -0.921, -0.2755, -0.2463, -0.8122, -0.5289, -2.443e-08, -0.8383, -0.5451, -0.2755, -0.921, -0.2755, -0.5289, -0.8122, -0.2463, -0.48, -0.7343, -0.48, -0.2463, -0.8122, -0.5289, -0.5289, -0.8122, -0.2463, -0.7391, -0.6387, -0.2139, -0.6839, -0.5955, -0.4214, -0.48, -0.7343, -0.48, 0.6839, -0.5955, -0.4214, 0.48, -0.7343, -0.48, 0.4214, -0.5955, -0.6839, 0.6014, -0.5261, -0.6014, 0.48, -0.7343, -0.48, 0.2463, -0.8122, -0.5289, 0.2139, -0.6387, -0.7391, 0.4214, -0.5955, -0.6839, 0.2463, -0.8122, -0.5289, -2.443e-08, -0.8383, -0.5451, -3.402e-08, -0.653, -0.7573, 0.2139, -0.6387, -0.7391, -2.443e-08, -0.8383, -0.5451, -0.2463, -0.8122, -0.5289, -0.2139, -0.6387, -0.7391, -3.402e-08, -0.653, -0.7573, -0.2463, -0.8122, -0.5289, -0.48, -0.7343, -0.48, -0.4214, -0.5955, -0.6839, -0.2139, -0.6387, -0.7391, -0.48, -0.7343, -0.48, -0.6839, -0.5955, -0.4214, -0.6014, -0.5261, -0.6014, -0.4214, -0.5955, -0.6839, 0.6259, 0.4653, -0.6259, 0.45, 0.5267, -0.7212, 0.5361, 0.652, -0.5361, 0.7212, 0.5267, -0.45, 0.45, 0.5267, -0.7212, 0.2326, 0.5656, -0.7912, 0.2885, 0.7366, -0.6117, 0.5361, 0.652, -0.5361, 0.2326, 0.5656, -0.7912, 0.0, 0.5792, -0.8152, 0.0, 0.7689, -0.6394, 0.2885, 0.7366, -0.6117, 0.0, 0.5792, -0.8152, -0.2326, 0.5656, -0.7912, -0.2885, 0.7366, -0.6117, 0.0, 0.7689, -0.6394, -0.2326, 0.5656, -0.7912, -0.45, 0.5267, -0.7212, -0.5361, 0.652, -0.5361, -0.2885, 0.7366, -0.6117, -0.45, 0.5267, -0.7212, -0.6259, 0.4653, -0.6259, -0.7212, 0.5267, -0.45, -0.5361, 0.652, -0.5361, 0.7212, 0.5267, -0.45, 0.5361, 0.652, -0.5361, 0.6117, 0.7366, -0.2885, 0.7912, 0.5656, -0.2326, 0.5361, 0.652, -0.5361, 0.2885, 0.7366, -0.6117, 0.3427, 0.8747, -0.3427, 0.6117, 0.7366, -0.2885, 0.2885, 0.7366, -0.6117, 0.0, 0.7689, -0.6394, 5.008e-09, 0.9315, -0.3638, 0.3427, 0.8747, -0.3427, 0.0, 0.7689, -0.6394, -0.2885, 0.7366, -0.6117, -0.3427, 0.8747, -0.3427, 5.008e-09, 0.9315, -0.3638, -0.2885, 0.7366, -0.6117, -0.5361, 0.652, -0.5361, -0.6117, 0.7366, -0.2885, -0.3427, 0.8747, -0.3427, -0.5361, 0.652, -0.5361, -0.7212, 0.5267, -0.45, -0.7912, 0.5656, -0.2326, -0.6117, 0.7366, -0.2885, 0.7912, 0.5656, -0.2326, 0.6117, 0.7366, -0.2885, 0.6394, 0.7689, 0.0, 0.8152, 0.5792, 0.0, 0.6117, 0.7366, -0.2885, 0.3427, 0.8747, -0.3427, 0.3638, 0.9315, 5.008e-09, 0.6394, 0.7689, 0.0, 0.3427, 0.8747, -0.3427, 5.008e-09, 0.9315, -0.3638, 5.062e-09, 1.0, 0.0, 0.3638, 0.9315, 5.008e-09, 5.008e-09, 0.9315, -0.3638, -0.3427, 0.8747, -0.3427, -0.3638, 0.9315, 5.008e-09, 5.062e-09, 1.0, 0.0, -0.3427, 0.8747, -0.3427, -0.6117, 0.7366, -0.2885, -0.6394, 0.7689, 0.0, -0.3638, 0.9315, 5.008e-09, -0.6117, 0.7366, -0.2885, -0.7912, 0.5656, -0.2326, -0.8152, 0.5792, 0.0, -0.6394, 0.7689, 0.0, 0.8152, 0.5792, 0.0, 0.6394, 0.7689, 0.0, 0.6117, 0.7366, 0.2885, 0.7912, 0.5656, 0.2326, 0.6394, 0.7689, 0.0, 0.3638, 0.9315, 5.008e-09, 0.3427, 0.8747, 0.3427, 0.6117, 0.7366, 0.2885, 0.3638, 0.9315, 5.008e-09, 5.062e-09, 1.0, 0.0, 1.002e-08, 0.9315, 0.3638, 0.3427, 0.8747, 0.3427, 5.062e-09, 1.0, 0.0, -0.3638, 0.9315, 5.008e-09, -0.3427, 0.8747, 0.3427, 1.002e-08, 0.9315, 0.3638, -0.3638, 0.9315, 5.008e-09, -0.6394, 0.7689, 0.0, -0.6117, 0.7366, 0.2885, -0.3427, 0.8747, 0.3427, -0.6394, 0.7689, 0.0, -0.8152, 0.5792, 0.0, -0.7912, 0.5656, 0.2326, -0.6117, 0.7366, 0.2885, 0.7912, 0.5656, 0.2326, 0.6117, 0.7366, 0.2885, 0.5361, 0.652, 0.5361, 0.7212, 0.5267, 0.45, 0.6117, 0.7366, 0.2885, 0.3427, 0.8747, 0.3427, 0.2885, 0.7366, 0.6117, 0.5361, 0.652, 0.5361, 0.3427, 0.8747, 0.3427, 1.002e-08, 0.9315, 0.3638, 9.828e-09, 0.7689, 0.6394, 0.2885, 0.7366, 0.6117, 1.002e-08, 0.9315, 0.3638, -0.3427, 0.8747, 0.3427, -0.2885, 0.7366, 0.6117, 9.828e-09, 0.7689, 0.6394, -0.3427, 0.8747, 0.3427, -0.6117, 0.7366, 0.2885, -0.5361, 0.652, 0.5361, -0.2885, 0.7366, 0.6117, -0.6117, 0.7366, 0.2885, -0.7912, 0.5656, 0.2326, -0.7212, 0.5267, 0.45, -0.5361, 0.652, 0.5361, 0.7212, 0.5267, 0.45, 0.5361, 0.652, 0.5361, 0.45, 0.5267, 0.7212, 0.6259, 0.4653, 0.6259, 0.5361, 0.652, 0.5361, 0.2885, 0.7366, 0.6117, 0.2326, 0.5656, 0.7912, 0.45, 0.5267, 0.7212, 0.2885, 0.7366, 0.6117, 9.828e-09, 0.7689, 0.6394, 0.0, 0.5792, 0.8152, 0.2326, 0.5656, 0.7912, 9.828e-09, 0.7689, 0.6394, -0.2885, 0.7366, 0.6117, -0.2326, 0.5656, 0.7912, 0.0, 0.5792, 0.8152, -0.2885, 0.7366, 0.6117, -0.5361, 0.652, 0.5361, -0.45, 0.5267, 0.7212, -0.2326, 0.5656, 0.7912, -0.5361, 0.652, 0.5361, -0.7212, 0.5267, 0.45, -0.6259, 0.4653, 0.6259, -0.45, 0.5267, 0.7212])] * 3)])

# ---- objects
ob_egg = bpy.data.objects.new('egg', me_egg)
ob_camera = bpy.data.objects.new('Camera', cam_camera)
ob_sun = bpy.data.objects.new('Sun', light_sun)
ob_empty = bpy.data.objects.new('Empty', None)
ob_area = bpy.data.objects.new('Area', light_area)

# ---- transforms, parenting, visibility, modifiers, constraints
ob_egg.location = (0.0, 0.0, 0.0)
ob_egg.rotation_euler = (1.571, -0.0, 0.0)
ob_egg.use_mesh_mirror_x = True
ob_egg.use_mesh_mirror_z = True
_m = ob_egg.modifiers.new('Subdivision', 'SUBSURF')
_m.levels = 3
ob_camera.parent = ob_empty
ob_camera.location = (-0.003045, -0.03328, 0.1657)
ob_camera.rotation_euler = (0.2122, -7.736e-09, -0.1005)
ob_sun.location = (-0.3237, -0.1781, 0.659)
ob_sun.rotation_euler = (0.5466, -0.2852, -0.6619)
ob_sun.scale = (10.0, 10.0, 10.0)
ob_empty.location = (0.0, 0.0, 0.0)
ob_empty.rotation_euler = (-0.137, -3.725e-09, 0.1964)
ob_empty.scale = (10.0, 10.0, 10.0)
ob_area.location = (0.8799, 0.2881, 1.306)
ob_area.rotation_euler = (-0.5187, 0.6045, -0.4583)
ob_area.scale = (10.0, 10.0, 10.0)

# ---- collection membership
col_collection.objects.link(ob_egg)
col_0.objects.link(ob_camera)
col_0.objects.link(ob_sun)
col_0.objects.link(ob_empty)
col_0.objects.link(ob_area)

# ---- scene / render settings (as saved in the file)
scene.camera = ob_camera
scene.frame_start = 1; scene.frame_end = 250; scene.frame_set(2)
scene.render.engine = 'BLENDER_EEVEE_NEXT'
scene.render.resolution_x = 200
scene.render.resolution_y = 200
scene.render.resolution_percentage = 200
scene.render.film_transparent = True
bpy.context.view_layer.update()
